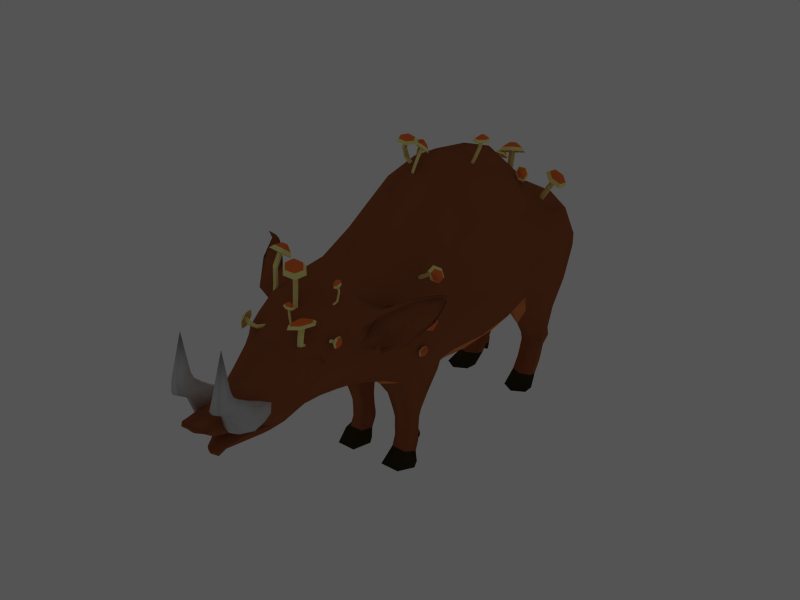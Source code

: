 # Source: boar_Infected.blend  (saved by Blender 2.73.0; exported with 4.5.12 LTS)
import bpy
from mathutils import Matrix  # noqa: F401  (used for matrix-valued properties, if any)

bpy.ops.wm.read_factory_settings(use_empty=True)
scene = bpy.context.scene
scene.name = 'Scene'

# ---- collections
col_collection_1 = bpy.data.collections.new('Collection 1'); scene.collection.children.link(col_collection_1)
col_collection_2 = bpy.data.collections.new('Collection 2'); scene.collection.children.link(col_collection_2)

# ---- materials (node trees are filled in below, after node groups)
mat_tusk = bpy.data.materials.new('Tusk')
mat_tusk.alpha_threshold = 0.0
mat_tusk.roughness = 0.5
mat_tusk.line_color = (0.0, 0.0, 0.0, 1.0)
mat_mushroom_2_top = bpy.data.materials.new('Mushroom 2 Top')
mat_mushroom_2_top.alpha_threshold = 0.0
mat_mushroom_2_top.diffuse_color = (1.0, 0.4289, 0.1561, 1.0)
mat_mushroom_2_top.roughness = 0.5
mat_mushroom_2_top.line_color = (0.0, 0.0, 0.0, 1.0)
mat_mushroom_2_flesh = bpy.data.materials.new('Mushroom 2 flesh')
mat_mushroom_2_flesh.alpha_threshold = 0.0
mat_mushroom_2_flesh.diffuse_color = (1.0, 0.9668, 0.5764, 1.0)
mat_mushroom_2_flesh.roughness = 0.5
mat_mushroom_2_flesh.line_color = (0.0, 0.0, 0.0, 1.0)
mat_boarskin = bpy.data.materials.new('Boarskin')
mat_boarskin.alpha_threshold = 0.0
mat_boarskin.diffuse_color = (0.577, 0.3064, 0.06978, 1.0)
mat_boarskin.roughness = 0.5
mat_boarskin.specular_intensity = 0.0
mat_boarskin.line_color = (0.0, 0.0, 0.0, 1.0)
mat_boar_fur = bpy.data.materials.new('Boar Fur')
mat_boar_fur.alpha_threshold = 0.0
mat_boar_fur.diffuse_color = (0.577, 0.2845, 0.1429, 1.0)
mat_boar_fur.roughness = 0.5
mat_boar_fur.line_color = (0.0, 0.0, 0.0, 1.0)
mat_lighter_boar_fur = bpy.data.materials.new('Lighter boar fur')
mat_lighter_boar_fur.alpha_threshold = 0.0
mat_lighter_boar_fur.diffuse_color = (0.8969, 0.4912, 0.2462, 1.0)
mat_lighter_boar_fur.roughness = 0.5
mat_boar_hoof = bpy.data.materials.new('Boar Hoof')
mat_boar_hoof.alpha_threshold = 0.0
mat_boar_hoof.diffuse_color = (0.1421, 0.1145, 0.04933, 1.0)
mat_boar_hoof.roughness = 0.5

# ---- material node trees

# ---- world
world_world = bpy.data.worlds.new('World'); scene.world = world_world
world_world.color = (0.3283, 0.3283, 0.3283)
world_world.use_sun_shadow = False
world_world.sun_shadow_jitter_overblur = 0.0
world_world.cycles.sampling_method = 'MANUAL'
world_world.cycles.sample_map_resolution = 256

# ---- meshes
me_cube_002 = bpy.data.meshes.new('Cube.002')
me_cube_002.from_pydata([(-0.02353, -0.2695, 0.1773), (-0.06253, -0.1333, 0.03836), (0.03424, -0.131, 0.03775), (0.03333, -0.2686, 0.1774), (-0.02566, -0.1942, 0.2133), (-0.06631, -0.09775, 0.1448), (0.03854, -0.09521, 0.1441), (0.0312, -0.1934, 0.2134), (-0.0547, -0.147, 0.1716), (-0.08735, -0.1202, 0.08474), (-0.0547, -0.2361, 0.08169), (-0.0275, -0.234, 0.1955), (-0.01596, -0.09265, 0.1467), (0.05596, -0.1167, 0.08384), (-0.01596, -0.1355, 0.02594), (0.04399, -0.1383, 0.1639), (0.03669, -0.233, 0.1956), (0.04399, -0.2274, 0.07403), (0.003394, -0.191, 0.2159), (0.005798, -0.2759, 0.1752), (-0.07036, -0.1962, 0.1187), (0.05965, -0.1848, 0.1086), (0.00254, -0.3267, 0.2733), (-0.005358, -0.2433, 0.07095), (-0.005358, -0.1275, 0.1676), (-0.01447, -0.3322, 0.2165), (0.04726, -0.3297, 0.217), (-0.02129, -0.2396, 0.2533), (0.04043, -0.237, 0.2538), (-0.02113, -0.2898, 0.2361), (0.04855, -0.2869, 0.2367), (0.009856, -0.2361, 0.2572), (0.01756, -0.3406, 0.2156), (0.04444, -0.324, 0.2741), (-0.005166, -0.2517, 0.2927), (0.03674, -0.249, 0.2934), (0.04363, -0.2889, 0.2842), (0.01563, -0.2481, 0.2947), (0.02433, -0.3327, 0.2729), (0.0213, -0.2694, 0.488), (-0.01828, -0.2892, 0.283), (-0.03828, 0.01568, 0.05613), (0.009201, 0.01683, 0.05584), (-0.04014, 0.03313, 0.1083), (0.01131, 0.03437, 0.108), (-0.05046, 0.02211, 0.07889), (-0.01543, 0.03563, 0.1093), (0.01986, 0.02381, 0.07845), (-0.01543, 0.0146, 0.05004)], [], [(20, 9, 1, 10), (21, 16, 3, 17), (16, 7, 28, 30), (23, 14, 2, 17), (24, 12, 5, 8), (11, 20, 10, 0), (4, 8, 20, 11), (8, 5, 9, 20), (13, 21, 17, 2), (6, 15, 21, 13), (15, 7, 16, 21), (4, 11, 29, 27), (18, 4, 27, 31), (19, 3, 26, 32), (19, 23, 17, 3), (0, 10, 23, 19), (10, 1, 14, 23), (18, 24, 8, 4), (7, 15, 24, 18), (15, 6, 12, 24), (28, 31, 37, 35), (32, 26, 33, 38), (25, 32, 38, 22), (0, 19, 32, 25), (7, 18, 31, 28), (11, 0, 25, 29), (3, 16, 30, 26), (31, 27, 34, 37), (30, 28, 35, 36), (26, 30, 36, 33), (35, 39, 36), (33, 36, 39), (33, 39, 38), (29, 25, 22, 40), (27, 29, 40, 34), (35, 37, 39), (34, 39, 37), (34, 40, 39), (39, 40, 22), (22, 38, 39), (2, 14, 48, 42), (6, 13, 47, 44), (5, 12, 46, 43), (9, 5, 43, 45), (14, 1, 41, 48), (13, 2, 42, 47), (12, 6, 44, 46), (1, 9, 45, 41)])
me_cube_002.polygons.foreach_set('use_smooth', [True] * 48)
me_cube_002.materials.append(mat_tusk)
me_cube_002.use_remesh_preserve_volume = False
me_cube_002.use_remesh_preserve_attributes = False
me_cube_002.use_mirror_vertex_groups = False
me_cube_002.update()
me_cube = bpy.data.meshes.new('Cube')
me_cube.from_pydata([(-0.02353, -0.2695, 0.1773), (-0.06253, -0.1333, 0.03836), (0.03424, -0.131, 0.03775), (0.03333, -0.2686, 0.1774), (-0.02566, -0.1942, 0.2133), (-0.06631, -0.09775, 0.1448), (0.03854, -0.09521, 0.1441), (0.0312, -0.1934, 0.2134), (-0.0547, -0.147, 0.1716), (-0.08735, -0.1202, 0.08474), (-0.0547, -0.2361, 0.08169), (-0.0275, -0.234, 0.1955), (-0.01596, -0.09265, 0.1467), (0.05596, -0.1167, 0.08384), (-0.01596, -0.1355, 0.02594), (0.04399, -0.1383, 0.1639), (0.03669, -0.233, 0.1956), (0.04399, -0.2274, 0.07403), (0.003394, -0.191, 0.2159), (0.005798, -0.2759, 0.1752), (-0.07036, -0.1962, 0.1187), (0.05965, -0.1848, 0.1086), (0.00254, -0.3267, 0.2733), (-0.005358, -0.2433, 0.07095), (-0.005358, -0.1275, 0.1676), (-0.01447, -0.3322, 0.2165), (0.04726, -0.3297, 0.217), (-0.02129, -0.2396, 0.2533), (0.04043, -0.237, 0.2538), (-0.02113, -0.2898, 0.2361), (0.04855, -0.2869, 0.2367), (0.009856, -0.2361, 0.2572), (0.01756, -0.3406, 0.2156), (0.04444, -0.324, 0.2741), (-0.005166, -0.2517, 0.2927), (0.03674, -0.249, 0.2934), (0.04363, -0.2889, 0.2842), (0.01563, -0.2481, 0.2947), (0.02433, -0.3327, 0.2729), (0.0213, -0.2694, 0.488), (-0.01828, -0.2892, 0.283), (-0.03828, 0.01568, 0.05613), (0.009201, 0.01683, 0.05584), (-0.04014, 0.03313, 0.1083), (0.01131, 0.03437, 0.108), (-0.05046, 0.02211, 0.07889), (-0.01543, 0.03563, 0.1093), (0.01986, 0.02381, 0.07845), (-0.01543, 0.0146, 0.05004)], [], [(20, 9, 1, 10), (21, 16, 3, 17), (16, 7, 28, 30), (23, 14, 2, 17), (24, 12, 5, 8), (11, 20, 10, 0), (4, 8, 20, 11), (8, 5, 9, 20), (13, 21, 17, 2), (6, 15, 21, 13), (15, 7, 16, 21), (4, 11, 29, 27), (18, 4, 27, 31), (19, 3, 26, 32), (19, 23, 17, 3), (0, 10, 23, 19), (10, 1, 14, 23), (18, 24, 8, 4), (7, 15, 24, 18), (15, 6, 12, 24), (28, 31, 37, 35), (32, 26, 33, 38), (25, 32, 38, 22), (0, 19, 32, 25), (7, 18, 31, 28), (11, 0, 25, 29), (3, 16, 30, 26), (31, 27, 34, 37), (30, 28, 35, 36), (26, 30, 36, 33), (35, 39, 36), (33, 36, 39), (33, 39, 38), (29, 25, 22, 40), (27, 29, 40, 34), (35, 37, 39), (34, 39, 37), (34, 40, 39), (39, 40, 22), (22, 38, 39), (2, 14, 48, 42), (6, 13, 47, 44), (5, 12, 46, 43), (9, 5, 43, 45), (14, 1, 41, 48), (13, 2, 42, 47), (12, 6, 44, 46), (1, 9, 45, 41)])
me_cube.polygons.foreach_set('use_smooth', [True] * 48)
me_cube.materials.append(mat_tusk)
me_cube.use_remesh_preserve_volume = False
me_cube.use_remesh_preserve_attributes = False
me_cube.use_mirror_vertex_groups = False
me_cube.update()
me_cylinder = bpy.data.meshes.new('Cylinder')
me_cylinder.from_pydata([(8.843, -12.01, -4.2), (8.553, -11.38, -1.367), (8.509, -12.39, -4.194), (8.353, -11.74, -1.388), (7.854, -12.23, -4.173), (7.76, -11.78, -1.385), (7.535, -11.68, -4.151), (7.342, -11.36, -1.356), (7.862, -11.27, -4.156), (7.517, -10.91, -1.329), (8.519, -11.44, -4.181), (8.135, -10.97, -1.337), (8.746, -11.47, -3.481), (8.617, -11.09, -2.594), (8.596, -11.1, -1.69), (8.365, -11.5, -1.709), (8.399, -11.51, -2.61), (8.519, -11.89, -3.483), (7.686, -11.54, -1.707), (7.721, -11.56, -2.61), (7.837, -11.9, -3.465), (7.21, -11.09, -1.681), (7.241, -11.13, -2.588), (7.378, -11.46, -3.441), (7.412, -10.59, -1.656), (7.431, -10.62, -2.569), (7.587, -10.99, -3.439), (8.12, -10.65, -1.664), (8.132, -10.62, -2.572), (8.274, -10.97, -3.459), (10.89, -11.11, -1.857), (10.02, -13.26, -1.986), (7.058, -13.32, -1.967), (4.997, -11.28, -1.823), (5.893, -9.187, -1.698), (8.833, -9.073, -1.713), (10.25, -11.24, -1.614), (9.525, -12.78, -1.706), (7.236, -12.86, -1.693), (5.633, -11.27, -1.581), (6.321, -9.614, -1.481), (8.643, -9.658, -1.502), (8.693, -11.44, -1.315), (8.452, -11.88, -1.342), (7.732, -11.92, -1.339), (7.225, -11.42, -1.303), (7.437, -10.88, -1.271), (8.185, -10.94, -1.28), (9.488, -14.67, -3.082), (9.445, -14.4, -4.461), (9.759, -14.83, -3.078), (9.7, -14.62, -4.449), (9.966, -14.71, -3.091), (9.966, -14.54, -4.447), (9.889, -14.45, -3.105), (9.975, -14.26, -4.457), (9.605, -14.33, -3.106), (9.718, -14.05, -4.468), (9.411, -14.41, -3.096), (9.454, -14.11, -4.47), (9.348, -14.33, -4.122), (9.299, -14.51, -3.691), (9.312, -14.51, -3.253), (9.532, -14.41, -3.262), (9.52, -14.4, -3.699), (9.572, -14.23, -4.122), (9.859, -14.56, -3.261), (9.847, -14.54, -3.699), (9.888, -14.39, -4.114), (9.951, -14.84, -3.248), (9.947, -14.82, -3.689), (9.977, -14.66, -4.102), (9.716, -14.98, -3.237), (9.715, -14.96, -3.679), (9.748, -14.79, -4.101), (9.404, -14.79, -3.24), (9.391, -14.8, -3.681), (9.424, -14.63, -4.111), (8.253, -13.96, -3.334), (9.267, -13.36, -3.397), (10.65, -14.05, -3.387), (11.03, -15.3, -3.317), (10.02, -15.86, -3.257), (8.631, -15.2, -3.264), (8.59, -14.06, -3.216), (9.358, -13.66, -3.26), (10.44, -14.18, -3.254), (10.73, -15.15, -3.2), (9.945, -15.6, -3.152), (8.884, -15.03, -3.162), (9.363, -14.36, -3.071), (9.599, -14.25, -3.084), (9.944, -14.41, -3.083), (10.04, -14.71, -3.065), (9.785, -14.87, -3.05), (9.456, -14.67, -3.054), (14.06, -16.2, -3.481), (13.09, -15.11, -5.167), (14.31, -15.63, -3.476), (13.55, -14.75, -5.114), (14.01, -15.27, -3.493), (13.44, -14.39, -5.048), (13.54, -15.49, -3.51), (12.89, -14.38, -5.038), (13.38, -16.07, -3.511), (12.44, -14.76, -5.091), (13.6, -16.42, -3.499), (12.53, -15.12, -5.155), (13.47, -16.85, -4.878), (14.01, -17.22, -4.276), (13.81, -16.58, -3.693), (13.57, -16.19, -3.704), (13.75, -16.82, -4.266), (13.29, -16.54, -4.823), (13.75, -15.52, -3.703), (13.96, -16.17, -4.243), (13.64, -16.08, -4.756), (14.27, -15.26, -3.687), (14.48, -15.93, -4.228), (14.18, -15.95, -4.742), (14.6, -15.67, -3.672), (14.82, -16.35, -4.238), (14.4, -16.26, -4.8), (14.33, -16.33, -3.677), (14.56, -17.0, -4.261), (14.06, -16.72, -4.871), (13.05, -18.78, -3.793), (11.62, -17.0, -3.87), (12.54, -14.14, -3.858), (14.84, -13.06, -3.772), (16.22, -14.83, -3.697), (15.35, -17.7, -3.706), (13.16, -18.1, -3.647), (12.16, -16.74, -3.702), (12.85, -14.51, -3.694), (14.64, -13.67, -3.627), (15.74, -15.05, -3.568), (14.94, -17.26, -3.58), (13.51, -16.53, -3.468), (13.23, -16.1, -3.484), (13.43, -15.4, -3.482), (14.0, -15.13, -3.461), (14.36, -15.57, -3.441), (14.07, -16.26, -3.447), (-1.415, -4.941, -1.718), (-1.241, -8.046, -4.312), (-0.9948, -5.29, -1.651), (-0.9219, -8.603, -4.333), (-0.4025, -5.284, -1.664), (-0.2674, -8.762, -4.355), (-0.2045, -5.002, -1.729), (0.06711, -8.377, -4.36), (14.4, -6.583, -2.735), (12.91, -7.514, -3.888), (14.19, -6.341, -2.739), (12.83, -7.243, -3.836), (13.97, -6.394, -2.763), (12.68, -7.255, -3.774), (13.97, -6.656, -2.78), (12.6, -7.528, -3.766), (14.2, -6.866, -2.773), (12.68, -7.794, -3.818), (14.4, -6.845, -2.753), (12.83, -7.79, -3.879), (14.15, -6.976, -3.509), (14.53, -6.772, -2.946), (14.24, -6.832, -2.515), (14.01, -6.851, -2.536), (14.3, -6.804, -2.965), (13.91, -7.011, -3.502), (13.75, -6.613, -2.545), (14.03, -6.567, -2.975), (13.66, -6.768, -3.481), (13.74, -6.318, -2.529), (14.01, -6.277, -2.962), (13.66, -6.484, -3.466), (13.99, -6.261, -2.504), (14.27, -6.211, -2.94), (13.91, -6.43, -3.473), (14.23, -6.537, -2.499), (14.52, -6.469, -2.932), (14.17, -6.67, -3.495), (14.89, -7.447, -2.571), (14.03, -7.638, -2.665), (13.16, -6.788, -2.69), (13.14, -5.767, -2.623), (13.99, -5.594, -2.532), (14.87, -6.426, -2.505), (14.76, -7.483, -2.46), (13.95, -7.622, -2.545), (13.09, -6.799, -2.571), (13.07, -5.793, -2.506), (13.91, -5.611, -2.415), (14.74, -6.478, -2.394), (14.03, -6.984, -2.342), (13.79, -7.011, -2.367), (13.51, -6.758, -2.376), (13.5, -6.439, -2.355), (13.77, -6.375, -2.326), (14.03, -6.666, -2.321), (18.73, 11.33, -7.984), (18.73, 11.6, -7.936), (18.7, 11.57, -7.87), (18.67, 11.3, -7.859), (18.68, 11.07, -7.915), (18.71, 11.07, -7.973), (17.98, 11.04, -7.966), (19.58, 11.2, -7.984), (19.56, 11.21, -7.918), (17.97, 11.04, -7.899), (19.55, 11.48, -7.854), (17.95, 11.3, -7.834), (19.57, 11.77, -7.864), (17.96, 11.6, -7.841), (19.59, 11.8, -7.938), (17.98, 11.63, -7.916), (19.6, 11.5, -7.994), (17.99, 11.35, -7.976), (19.34, 10.48, -8.122), (19.21, 10.38, -7.869), (19.18, 11.33, -7.661), (19.28, 12.36, -7.703), (19.4, 12.45, -7.952), (19.43, 11.52, -8.164), (19.76, 10.51, -8.113), (19.65, 10.46, -7.875), (19.62, 11.38, -7.668), (19.71, 12.4, -7.709), (19.84, 12.49, -7.957), (19.86, 11.53, -8.154), (20.26, 11.15, -7.963), (20.23, 11.15, -7.892), (20.22, 11.44, -7.824), (20.25, 11.76, -7.837), (20.29, 11.8, -7.917), (20.29, 11.48, -7.976), (-0.9137, -7.639, -4.316), (-1.242, -4.587, -1.798), (-0.2571, -7.813, -4.342), (-0.6245, -4.653, -1.796), (-0.03013, -7.84, -3.641), (-0.1753, -7.527, -2.71), (-0.1958, -5.872, -1.935), (-0.4256, -6.191, -1.869), (-0.3888, -7.845, -2.729), (-0.2572, -8.262, -3.643), (-1.103, -6.209, -1.853), (-1.067, -7.89, -2.726), (-0.9388, -8.266, -3.625), (-1.581, -5.823, -1.92), (-1.551, -7.565, -2.703), (-1.398, -7.829, -3.601), (-1.381, -5.418, -2.002), (-1.361, -7.061, -2.706), (-1.189, -7.359, -3.599), (-0.6736, -5.485, -2.002), (-0.6599, -7.068, -2.71), (-0.5019, -7.338, -3.62), (2.079, -6.277, -2.11), (1.213, -7.977, -1.726), (-1.741, -7.909, -1.68), (-3.81, -6.192, -2.009), (-2.927, -4.543, -2.382), (0.008969, -4.56, -2.438), (1.458, -5.651, -1.926), (0.7468, -6.863, -1.649), (-1.539, -6.839, -1.608), (-3.148, -5.505, -1.863), (-2.471, -4.195, -2.16), (-0.1508, -4.316, -2.181), (-0.05933, -4.893, -1.686), (-0.2975, -5.24, -1.606), (-1.016, -5.248, -1.59), (-1.525, -4.825, -1.671), (-1.316, -4.395, -1.768), (-0.5687, -4.47, -1.767), (-6.818, 5.159, -5.681), (-4.093, 7.82, -4.987), (-6.991, 5.132, -5.609), (-4.358, 7.634, -4.959), (-7.032, 5.341, -5.575), (-4.62, 7.695, -4.977), (-6.908, 5.536, -5.613), (-4.615, 7.933, -5.02), (-6.743, 5.522, -5.685), (-4.347, 8.109, -5.048), (-6.694, 5.354, -5.719), (-4.087, 8.057, -5.032), (-4.632, 6.278, -5.273), (-6.088, 5.386, -5.611), (-7.47, 5.247, -5.832), (-7.534, 5.432, -5.794), (-6.155, 5.583, -5.575), (-4.779, 6.459, -5.251), (-7.722, 5.451, -5.712), (-6.34, 5.603, -5.492), (-5.044, 6.439, -5.187), (-7.854, 5.238, -5.666), (-6.467, 5.402, -5.445), (-5.167, 6.227, -5.145), (-7.798, 5.005, -5.704), (-6.405, 5.164, -5.48), (-5.018, 6.024, -5.164), (-7.602, 5.034, -5.787), (-6.214, 5.166, -5.564), (-4.745, 6.038, -5.228), (-6.777, 5.291, -5.996), (-6.938, 6.084, -5.863), (-7.587, 6.095, -5.582), (-8.069, 5.336, -5.434), (-7.903, 4.566, -5.567), (-7.259, 4.532, -5.848), (-7.159, 5.304, -6.05), (-7.331, 6.022, -5.919), (-7.965, 6.049, -5.643), (-8.44, 5.302, -5.497), (-8.279, 4.528, -5.628), (-7.633, 4.557, -5.904), (-8.042, 5.342, -5.932), (-8.1, 5.548, -5.891), (-8.3, 5.566, -5.803), (-8.45, 5.329, -5.757), (-8.401, 5.075, -5.799), (-8.192, 5.106, -5.886), (11.07, 36.5, 0.0987), (13.16, 37.39, 1.858), (10.8, 36.7, 0.1154), (12.9, 37.5, 1.859), (10.88, 37.14, 0.1126), (12.84, 37.88, 1.854), (11.22, 37.38, 0.09622), (13.1, 38.18, 1.847), (11.5, 37.18, 0.07915), (13.41, 38.1, 1.846), (11.41, 36.74, 0.08006), (13.41, 37.69, 1.852), (11.83, 36.76, 0.5273), (12.61, 37.07, 1.069), (13.14, 37.3, 1.641), (12.86, 37.43, 1.644), (12.31, 37.19, 1.076), (11.55, 36.89, 0.5427), (12.79, 37.87, 1.638), (12.24, 37.63, 1.069), (11.52, 37.33, 0.5447), (13.06, 38.21, 1.628), (12.49, 37.97, 1.056), (11.78, 37.66, 0.5337), (13.41, 38.11, 1.623), (12.84, 37.87, 1.047), (12.09, 37.55, 0.5159), (13.41, 37.64, 1.63), (12.88, 37.42, 1.055), (12.14, 37.1, 0.5115), (13.18, 35.76, 1.567), (11.68, 36.2, 1.573), (11.47, 38.13, 1.547), (12.72, 39.61, 1.516), (14.17, 39.15, 1.511), (14.43, 37.24, 1.536), (13.2, 36.24, 1.718), (12.13, 36.61, 1.722), (11.94, 38.1, 1.702), (12.91, 39.25, 1.678), (14.06, 38.91, 1.673), (14.17, 37.39, 1.694), (13.16, 37.31, 1.895), (12.85, 37.44, 1.896), (12.78, 37.91, 1.89), (13.08, 38.27, 1.882), (13.46, 38.17, 1.88), (13.47, 37.67, 1.887), (14.59, 51.06, -1.238), (12.23, 52.62, -2.075), (14.34, 51.25, -1.169), (12.19, 52.86, -1.985), (14.04, 51.14, -1.163), (12.02, 52.76, -1.926), (14.03, 50.88, -1.221), (11.89, 52.44, -1.954), (14.31, 50.72, -1.285), (11.93, 52.2, -2.043), (14.57, 50.79, -1.296), (12.1, 52.29, -2.104), (13.55, 52.29, -2.058), (14.43, 51.84, -1.745), (14.55, 51.12, -1.398), (14.25, 51.04, -1.383), (14.15, 51.74, -1.72), (13.38, 52.17, -2.012), (13.93, 51.22, -1.311), (13.86, 51.9, -1.636), (13.27, 52.33, -1.914), (13.93, 51.52, -1.247), (13.87, 52.2, -1.575), (13.35, 52.64, -1.862), (14.26, 51.64, -1.256), (14.18, 52.35, -1.597), (13.53, 52.79, -1.906), (14.55, 51.42, -1.334), (14.46, 52.16, -1.684), (13.63, 52.63, -2.006), (15.49, 50.56, -1.696), (14.06, 50.05, -1.664), (12.72, 50.88, -1.342), (12.78, 52.2, -1.056), (14.18, 52.68, -1.092), (15.54, 51.87, -1.41), (15.27, 50.52, -1.552), (14.21, 50.19, -1.519), (13.15, 50.82, -1.271), (13.19, 51.84, -1.049), (14.29, 52.23, -1.075), (15.31, 51.54, -1.33), (14.64, 50.69, -1.295), (14.32, 50.6, -1.282), (13.98, 50.79, -1.205), (13.99, 51.12, -1.135), (14.35, 51.25, -1.142), (14.65, 51.01, -1.225), (3.501, 58.82, -1.14), (3.615, 56.78, -2.844), (3.777, 58.59, -1.096), (3.825, 56.41, -2.858), (4.166, 58.6, -1.105), (4.255, 56.31, -2.872), (4.296, 58.78, -1.148), (4.474, 56.56, -2.876), (3.83, 57.05, -2.847), (3.614, 59.05, -1.193), (4.262, 56.93, -2.864), (4.02, 59.01, -1.191), (4.411, 56.92, -2.404), (4.315, 57.12, -1.792), (4.302, 58.21, -1.283), (4.151, 58.0, -1.239), (4.175, 56.91, -1.804), (4.261, 56.64, -2.405), (3.706, 57.99, -1.229), (3.73, 56.88, -1.802), (3.814, 56.64, -2.393), (3.392, 58.24, -1.273), (3.412, 57.1, -1.787), (3.512, 56.92, -2.377), (3.523, 58.51, -1.327), (3.537, 57.43, -1.79), (3.649, 57.23, -2.376), (3.988, 58.46, -1.327), (3.997, 57.42, -1.792), (4.101, 57.25, -2.389), (5.796, 57.94, -1.398), (5.227, 56.83, -1.145), (3.287, 56.87, -1.116), (1.928, 58.0, -1.331), (2.508, 59.08, -1.577), (4.436, 59.07, -1.614), (5.388, 58.35, -1.277), (4.921, 57.56, -1.095), (3.42, 57.57, -1.068), (2.363, 58.45, -1.236), (2.807, 59.31, -1.431), (4.331, 59.23, -1.444), (4.391, 58.85, -1.12), (4.235, 58.62, -1.067), (3.763, 58.62, -1.056), (3.429, 58.9, -1.109), (3.566, 59.18, -1.173), (4.057, 59.13, -1.173), (7.666, 53.42, -2.964), (7.9, 55.61, -0.1895), (7.609, 53.91, -2.992), (7.776, 55.98, -0.236), (8.167, 54.3, -2.988), (8.153, 56.43, -0.2586), (8.789, 54.18, -2.951), (8.736, 56.48, -0.2255), (8.866, 53.68, -2.922), (8.942, 56.09, -0.1697), (8.296, 53.3, -2.93), (8.483, 55.67, -0.1563), (8.018, 53.74, -2.242), (8.255, 54.34, -1.365), (8.125, 55.13, -0.4883), (7.993, 55.54, -0.5359), (8.093, 54.76, -1.411), (7.863, 54.18, -2.274), (8.42, 56.06, -0.5624), (8.518, 55.28, -1.439), (8.321, 54.69, -2.283), (9.073, 56.13, -0.5321), (9.156, 55.36, -1.415), (8.95, 54.76, -2.255), (9.298, 55.67, -0.4752), (9.402, 54.9, -1.364), (9.151, 54.3, -2.222), (8.778, 55.19, -0.4579), (8.925, 54.4, -1.339), (8.703, 53.77, -2.214), (6.581, 53.34, -0.5618), (5.619, 55.27, -0.8304), (7.587, 57.45, -0.9294), (10.46, 57.72, -0.7661), (11.36, 55.81, -0.5038), (9.453, 53.61, -0.3985), (6.889, 54.1, -0.357), (6.263, 55.55, -0.5522), (7.761, 57.25, -0.6327), (9.994, 57.47, -0.5058), (10.73, 55.97, -0.2983), (9.122, 54.31, -0.2301), (7.756, 55.6, -0.1373), (7.599, 56.04, -0.1944), (8.056, 56.58, -0.2218), (8.763, 56.65, -0.1817), (9.013, 56.17, -0.114), (8.463, 55.66, -0.09706), (19.78, 57.87, -1.555), (15.14, 57.63, -3.564), (19.37, 57.7, -1.469), (14.71, 57.54, -3.457), (19.27, 57.29, -1.477), (14.55, 57.11, -3.423), (19.56, 57.11, -1.562), (14.81, 56.78, -3.494), (19.95, 57.34, -1.639), (15.24, 56.88, -3.598), (20.08, 57.69, -1.64), (15.4, 57.3, -3.634), (16.52, 57.69, -3.115), (17.93, 57.94, -2.481), (19.5, 57.93, -1.86), (19.37, 57.53, -1.854), (17.81, 57.53, -2.475), (16.42, 57.28, -3.098), (18.92, 57.27, -1.766), (17.36, 57.26, -2.389), (15.99, 57.04, -2.998), (18.57, 57.46, -1.674), (17.01, 57.44, -2.301), (15.66, 57.23, -2.911), (18.68, 57.92, -1.67), (17.1, 57.91, -2.299), (15.74, 57.67, -2.924), (19.16, 58.12, -1.768), (17.57, 58.14, -2.391), (16.17, 57.92, -3.026), (20.77, 58.7, -2.27), (20.25, 56.71, -2.304), (18.29, 55.66, -1.911), (16.85, 56.56, -1.492), (17.38, 58.5, -1.465), (19.33, 59.59, -1.851), (20.77, 58.38, -2.023), (20.34, 56.92, -2.035), (18.82, 56.08, -1.734), (17.71, 56.78, -1.408), (18.11, 58.31, -1.384), (19.65, 59.07, -1.698), (20.27, 57.69, -1.625), (20.12, 57.26, -1.624), (19.65, 56.98, -1.53), (19.29, 57.21, -1.427), (19.42, 57.7, -1.417), (19.91, 57.91, -1.522), (2.657, 26.41, 2.1), (4.115, 26.45, 0.4145), (2.932, 25.86, 2.105), (4.092, 25.86, 0.4681), (3.404, 25.85, 2.089), (4.444, 25.71, 0.5334), (3.538, 26.35, 2.071), (4.806, 26.13, 0.5438), (3.2, 26.85, 2.07), (4.81, 26.72, 0.4909), (2.791, 26.91, 2.083), (4.473, 26.88, 0.4263), (2.547, 27.28, 0.7032), (1.915, 27.11, 1.306), (2.53, 26.86, 1.889), (2.989, 26.78, 1.878), (2.387, 27.05, 1.316), (2.899, 27.22, 0.7585), (3.381, 26.21, 1.879), (2.747, 26.47, 1.338), (3.024, 26.66, 0.8259), (3.242, 25.65, 1.895), (2.594, 25.92, 1.353), (2.772, 26.16, 0.8393), (2.712, 25.66, 1.909), (2.057, 25.94, 1.344), (2.391, 26.19, 0.7816), (2.392, 26.29, 1.905), (1.731, 26.55, 1.32), (2.259, 26.75, 0.711), (1.346, 28.86, 1.789), (3.631, 28.79, 1.712), (5.212, 26.24, 1.723), (4.551, 23.78, 1.809), (2.31, 23.88, 1.884), (0.6854, 26.4, 1.875), (1.795, 28.34, 1.935), (3.477, 28.21, 1.88), (4.73, 26.24, 1.887), (4.217, 24.34, 1.954), (2.45, 24.39, 2.014), (1.281, 26.43, 2.002), (2.767, 27.05, 2.113), (3.268, 26.98, 2.098), (3.679, 26.37, 2.099), (3.516, 25.77, 2.121), (2.943, 25.78, 2.14), (2.605, 26.45, 2.135), (21.37, 12.53, -6.208), (21.31, 12.29, -6.059), (21.2, 11.73, -6.011), (21.16, 11.42, -6.086), (-9.74, 61.35, -5.982), (-5.765, 62.06, -6.571), (-9.61, 61.07, -5.958), (-5.87, 61.78, -6.529), (-9.376, 61.08, -5.936), (-5.896, 61.75, -6.454), (-9.304, 61.34, -5.94), (-5.818, 62.0, -6.424), (-9.466, 61.59, -5.966), (-5.72, 62.28, -6.467), (-9.668, 61.61, -5.985), (-5.691, 62.31, -6.54), (-7.669, 61.75, -6.515), (-9.317, 61.58, -6.158), (-10.11, 61.55, -5.777), (-9.887, 61.52, -5.752), (-9.09, 61.56, -6.131), (-7.498, 61.73, -6.466), (-9.699, 61.24, -5.723), (-8.9, 61.28, -6.103), (-7.392, 61.44, -6.417), (-9.769, 60.94, -5.721), (-8.955, 60.99, -6.101), (-7.468, 61.16, -6.416), (-10.03, 60.94, -5.748), (-9.21, 60.98, -6.13), (-7.649, 61.16, -6.467), (-10.18, 61.25, -5.774), (-9.385, 61.28, -6.158), (-7.758, 61.45, -6.519), (-10.38, 62.28, -5.907), (-9.487, 62.31, -5.824), (-8.89, 61.3, -5.727), (-9.17, 60.29, -5.712), (-10.05, 60.28, -5.794), (-10.66, 61.27, -5.892), (-10.54, 62.28, -5.798), (-9.712, 62.27, -5.719), (-9.113, 61.29, -5.623), (-9.389, 60.3, -5.609), (-10.26, 60.28, -5.69), (-10.82, 61.29, -5.784), (-10.34, 61.64, -5.603), (-10.09, 61.62, -5.579), (-9.899, 61.32, -5.548), (-9.986, 61.0, -5.543), (-10.27, 60.99, -5.57), (-10.43, 61.33, -5.598), (16.86, -11.06, -5.024), (16.8, -10.81, -4.976), (16.77, -10.84, -4.91), (16.81, -11.11, -4.899), (16.88, -11.33, -4.955), (16.9, -11.33, -5.013), (16.21, -11.53, -5.006), (17.72, -10.99, -5.024), (17.7, -10.99, -4.959), (16.19, -11.54, -4.939), (17.62, -10.73, -4.894), (16.12, -11.28, -4.874), (17.57, -10.43, -4.904), (16.05, -10.99, -4.881), (17.59, -10.4, -4.979), (16.06, -10.95, -4.956), (17.67, -10.69, -5.034), (16.14, -11.23, -5.017), (17.65, -11.75, -5.163), (17.56, -11.88, -4.909), (17.3, -10.96, -4.702), (17.14, -9.933, -4.743), (17.24, -9.82, -4.992), (17.5, -10.72, -5.204), (18.06, -11.61, -5.153), (17.96, -11.7, -4.916), (17.71, -10.81, -4.708), (17.56, -9.796, -4.749), (17.66, -9.673, -4.997), (17.91, -10.6, -5.194), (18.39, -10.87, -5.003), (18.36, -10.88, -4.932), (18.28, -10.6, -4.865), (18.23, -10.28, -4.877), (18.26, -10.24, -4.958), (18.34, -10.55, -5.016), (21.33, 12.2, -6.309), (21.22, 11.65, -6.234), (19.02, 9.577, -5.84), (19.23, 11.16, -5.362), (19.75, 13.89, -5.635), (20.06, 15.05, -6.369), (19.85, 13.47, -6.829), (19.33, 10.73, -6.573), (20.0, 10.02, -5.913), (20.17, 11.23, -5.58), (20.57, 13.36, -5.783), (20.81, 14.26, -6.353), (20.65, 13.03, -6.72), (20.24, 10.92, -6.483), (21.33, 11.27, -6.067), (21.38, 11.65, -5.975), (21.51, 12.32, -6.034), (21.59, 12.61, -6.214), (21.54, 12.22, -6.336), (21.41, 11.55, -6.248), (-0.4575, 34.64, 0.6746), (0.6201, 33.1, -0.4636), (-0.4609, 34.33, 0.6966), (0.5293, 32.92, -0.3894), (-0.2728, 34.2, 0.6736), (0.6892, 32.89, -0.3285), (-0.1169, 34.36, 0.635), (0.9305, 33.03, -0.3421), (-0.1492, 34.67, 0.6194), (1.012, 33.22, -0.4158), (-0.3016, 34.81, 0.636), (0.8614, 33.25, -0.4766), (-0.4453, 33.94, -0.08557), (-0.5518, 34.64, 0.4564), (-0.05703, 34.94, 0.8653), (0.1147, 34.78, 0.8492), (-0.3665, 34.49, 0.4405), (-0.2373, 33.81, -0.07649), (0.154, 34.43, 0.8667), (-0.3269, 34.14, 0.4569), (-0.1962, 33.5, -0.03112), (-0.01976, 34.24, 0.9071), (-0.4932, 33.94, 0.4942), (-0.3705, 33.32, 0.007903), (-0.2329, 34.39, 0.9299), (-0.7151, 34.08, 0.5153), (-0.5994, 33.44, 0.0001565), (-0.2308, 34.74, 0.9057), (-0.7343, 34.44, 0.4954), (-0.6494, 33.75, -0.0466), (-0.1757, 35.74, 0.7456), (0.5383, 35.21, 0.6594), (0.6258, 34.02, 0.7271), (0.019, 33.36, 0.8775), (-0.6754, 33.89, 0.9601), (-0.7825, 35.08, 0.8959), (0.004029, 35.8, 0.8511), (0.6536, 35.27, 0.7758), (0.7537, 34.1, 0.8399), (0.1566, 33.45, 0.9879), (-0.5406, 33.98, 1.072), (-0.5931, 35.15, 0.999), (0.2924, 35.09, 1.021), (0.4801, 34.92, 1.0), (0.5193, 34.55, 1.019), (0.3303, 34.35, 1.066), (0.1019, 34.51, 1.094), (0.1034, 34.89, 1.068), (7.722, 21.73, 0.4419), (8.912, 24.28, 2.142), (8.018, 21.86, 0.414), (9.11, 24.4, 2.101), (8.382, 21.62, 0.4419), (9.476, 24.27, 2.101), (8.451, 21.27, 0.502), (9.641, 23.97, 2.154), (8.155, 21.13, 0.5322), (9.44, 23.8, 2.206), (7.791, 21.37, 0.5008), (9.078, 23.99, 2.195), (7.949, 22.17, 0.9047), (8.3, 22.86, 1.453), (8.687, 23.81, 1.977), (8.913, 23.94, 1.934), (8.526, 23.02, 1.409), (8.185, 22.34, 0.8694), (9.333, 23.79, 1.933), (8.945, 22.86, 1.407), (8.603, 22.18, 0.8817), (9.523, 23.45, 1.988), (9.14, 22.53, 1.457), (8.786, 21.85, 0.9338), (9.292, 23.26, 2.044), (8.912, 22.33, 1.51), (8.549, 21.66, 0.9732), (8.876, 23.47, 2.032), (8.489, 22.51, 1.506), (8.122, 21.81, 0.9608), (7.238, 24.24, 1.871), (8.226, 25.02, 1.62), (10.03, 24.29, 1.637), (10.84, 22.82, 1.898), (9.855, 22.08, 2.141), (8.053, 22.77, 2.132), (7.759, 24.4, 2.004), (8.522, 24.93, 1.825), (9.923, 24.38, 1.834), (10.56, 23.24, 2.036), (9.789, 22.64, 2.23), (8.393, 23.25, 2.207), (8.863, 24.41, 2.167), (9.103, 24.55, 2.115), (9.547, 24.39, 2.116), (9.748, 24.02, 2.18), (9.504, 23.82, 2.244), (9.064, 24.04, 2.231), (0.753, -17.92, -4.37), (4.899, -15.85, -4.709), (0.7951, -17.72, -4.274), (4.896, -15.86, -4.598), (0.7433, -17.41, -4.277), (4.713, -15.68, -4.56), (0.6632, -17.34, -4.365), (4.544, -15.48, -4.63), (0.6348, -17.59, -4.451), (4.55, -15.48, -4.74), (0.6729, -17.86, -4.458), (4.726, -15.66, -4.78), (3.692, -17.13, -4.793), (2.512, -17.91, -4.645), (1.16, -17.89, -4.487), (1.112, -17.59, -4.477), (2.414, -17.62, -4.632), (3.516, -16.94, -4.772), (1.144, -17.31, -4.379), (2.406, -17.37, -4.529), (3.449, -16.87, -4.663), (1.24, -17.37, -4.28), (2.505, -17.44, -4.433), (3.56, -17.01, -4.575), (1.305, -17.72, -4.279), (2.624, -17.78, -4.437), (3.752, -17.21, -4.592), (1.256, -17.95, -4.388), (2.62, -18.0, -4.546), (3.828, -17.28, -4.701), (1.226, -18.69, -4.847), (0.9799, -17.2, -4.854), (1.138, -16.06, -4.417), (1.533, -16.38, -3.98), (1.769, -17.85, -3.981), (1.621, -19.02, -4.411), (0.9184, -18.47, -4.73), (0.7474, -17.37, -4.721), (0.8651, -16.47, -4.385), (1.172, -16.72, -4.046), (1.361, -17.88, -4.042), (1.225, -18.72, -4.391), (0.5836, -17.9, -4.476), (0.5364, -17.57, -4.468), (0.5707, -17.28, -4.364), (0.6679, -17.36, -4.257), (0.7307, -17.73, -4.254), (0.6808, -17.98, -4.369), (23.1, 11.71, -3.253), (17.2, 12.95, -3.974), (23.0, 11.65, -3.15), (16.9, 13.02, -3.895), (22.82, 11.35, -3.103), (16.64, 12.76, -3.828), (22.74, 11.13, -3.142), (16.66, 12.43, -3.841), (17.23, 12.61, -3.99), (23.01, 11.48, -3.308), (16.96, 12.35, -3.922), (22.83, 11.2, -3.244), (18.2, 12.25, -3.611), (20.09, 12.19, -3.274), (22.07, 11.5, -3.133), (22.16, 11.75, -3.093), (20.01, 12.43, -3.267), (18.13, 12.55, -3.587), (22.36, 12.1, -3.146), (20.19, 12.79, -3.322), (18.34, 12.89, -3.641), (22.49, 12.17, -3.257), (20.46, 12.9, -3.391), (18.65, 12.93, -3.719), (22.4, 11.9, -3.316), (20.56, 12.59, -3.429), (18.74, 12.63, -3.749), (22.2, 11.57, -3.245), (20.37, 12.24, -3.366), (18.53, 12.28, -3.698), (21.01, 10.53, -2.957), (21.43, 11.69, -2.696), (22.32, 13.14, -2.951), (22.8, 13.45, -3.456), (22.38, 12.3, -3.705), (21.48, 10.84, -3.461), (21.72, 10.58, -3.004), (22.05, 11.45, -2.825), (22.74, 12.58, -3.017), (23.11, 12.82, -3.409), (22.78, 11.93, -3.609), (22.09, 10.82, -3.396), (22.81, 11.01, -3.123), (22.92, 11.28, -3.074), (23.14, 11.64, -3.132), (23.25, 11.72, -3.256), (23.15, 11.43, -3.323), (22.93, 11.09, -3.247)], [], [(14, 1, 3, 15), (15, 3, 5, 18), (18, 5, 7, 21), (21, 7, 9, 24), (3, 1, 30, 31), (27, 11, 1, 14), (24, 9, 11, 27), (62, 58, 56, 63), (0, 12, 17, 2), (12, 13, 16, 17), (13, 14, 15, 16), (2, 17, 20, 4), (17, 16, 19, 20), (16, 15, 18, 19), (4, 20, 23, 6), (20, 19, 22, 23), (19, 18, 21, 22), (6, 23, 26, 8), (23, 22, 25, 26), (22, 21, 24, 25), (10, 29, 12, 0), (29, 28, 13, 12), (28, 27, 14, 13), (8, 26, 29, 10), (26, 25, 28, 29), (25, 24, 27, 28), (32, 31, 37, 38), (9, 7, 33, 34), (11, 9, 34, 35), (1, 11, 35, 30), (5, 3, 31, 32), (7, 5, 32, 33), (35, 34, 40, 41), (31, 30, 36, 37), (34, 33, 39, 40), (33, 32, 38, 39), (30, 35, 41, 36), (40, 39, 45, 46), (39, 38, 44, 45), (36, 41, 47, 42), (38, 37, 43, 44), (41, 40, 46, 47), (37, 36, 42, 43), (44, 43, 42, 47, 46, 45), (63, 56, 54, 66), (66, 54, 52, 69), (69, 52, 50, 72), (56, 58, 78, 79), (75, 48, 58, 62), (72, 50, 48, 75), (59, 60, 65, 57), (60, 61, 64, 65), (61, 62, 63, 64), (57, 65, 68, 55), (65, 64, 67, 68), (64, 63, 66, 67), (55, 68, 71, 53), (68, 67, 70, 71), (67, 66, 69, 70), (53, 71, 74, 51), (71, 70, 73, 74), (70, 69, 72, 73), (49, 77, 60, 59), (77, 76, 61, 60), (76, 75, 62, 61), (51, 74, 77, 49), (74, 73, 76, 77), (73, 72, 75, 76), (80, 79, 85, 86), (50, 52, 81, 82), (48, 50, 82, 83), (58, 48, 83, 78), (54, 56, 79, 80), (52, 54, 80, 81), (83, 82, 88, 89), (79, 78, 84, 85), (82, 81, 87, 88), (81, 80, 86, 87), (78, 83, 89, 84), (88, 87, 93, 94), (87, 86, 92, 93), (84, 89, 95, 90), (86, 85, 91, 92), (89, 88, 94, 95), (85, 84, 90, 91), (92, 91, 90, 95, 94, 93), (110, 106, 104, 111), (111, 104, 102, 114), (114, 102, 100, 117), (117, 100, 98, 120), (104, 106, 126, 127), (123, 96, 106, 110), (120, 98, 96, 123), (107, 108, 113, 105), (108, 109, 112, 113), (109, 110, 111, 112), (105, 113, 116, 103), (113, 112, 115, 116), (112, 111, 114, 115), (103, 116, 119, 101), (116, 115, 118, 119), (115, 114, 117, 118), (101, 119, 122, 99), (119, 118, 121, 122), (118, 117, 120, 121), (97, 125, 108, 107), (125, 124, 109, 108), (124, 123, 110, 109), (99, 122, 125, 97), (122, 121, 124, 125), (121, 120, 123, 124), (128, 127, 133, 134), (98, 100, 129, 130), (96, 98, 130, 131), (106, 96, 131, 126), (102, 104, 127, 128), (100, 102, 128, 129), (131, 130, 136, 137), (127, 126, 132, 133), (130, 129, 135, 136), (129, 128, 134, 135), (126, 131, 137, 132), (136, 135, 141, 142), (135, 134, 140, 141), (132, 137, 143, 138), (134, 133, 139, 140), (137, 136, 142, 143), (133, 132, 138, 139), (140, 139, 138, 143, 142, 141), (148, 150, 258, 259), (246, 146, 144, 249), (243, 148, 146, 246), (249, 144, 237, 252), (255, 239, 150, 242), (242, 150, 148, 243), (166, 162, 160, 167), (167, 160, 158, 170), (170, 158, 156, 173), (173, 156, 154, 176), (160, 162, 182, 183), (179, 152, 162, 166), (176, 154, 152, 179), (163, 164, 169, 161), (164, 165, 168, 169), (165, 166, 167, 168), (161, 169, 172, 159), (169, 168, 171, 172), (168, 167, 170, 171), (159, 172, 175, 157), (172, 171, 174, 175), (171, 170, 173, 174), (157, 175, 178, 155), (175, 174, 177, 178), (174, 173, 176, 177), (153, 181, 164, 163), (181, 180, 165, 164), (180, 179, 166, 165), (155, 178, 181, 153), (178, 177, 180, 181), (177, 176, 179, 180), (184, 183, 189, 190), (154, 156, 185, 186), (152, 154, 186, 187), (162, 152, 187, 182), (158, 160, 183, 184), (156, 158, 184, 185), (187, 186, 192, 193), (183, 182, 188, 189), (186, 185, 191, 192), (185, 184, 190, 191), (182, 187, 193, 188), (192, 191, 197, 198), (191, 190, 196, 197), (188, 193, 199, 194), (190, 189, 195, 196), (193, 192, 198, 199), (189, 188, 194, 195), (196, 195, 194, 199, 198, 197), (207, 205, 204, 208), (208, 204, 203, 210), (210, 203, 202, 212), (212, 202, 201, 214), (204, 205, 218, 219), (216, 200, 205, 207), (214, 201, 200, 216), (206, 207, 208, 209), (209, 208, 210, 211), (211, 210, 212, 213), (213, 212, 214, 215), (217, 216, 207, 206), (215, 214, 216, 217), (220, 219, 225, 226), (201, 202, 221, 222), (200, 201, 222, 223), (205, 200, 223, 218), (203, 204, 219, 220), (202, 203, 220, 221), (223, 222, 228, 229), (219, 218, 224, 225), (222, 221, 227, 228), (221, 220, 226, 227), (218, 223, 229, 224), (228, 227, 233, 234), (227, 226, 232, 233), (224, 229, 235, 230), (226, 225, 231, 232), (229, 228, 234, 235), (225, 224, 230, 231), (232, 231, 230, 235, 234, 233), (252, 237, 239, 255), (151, 240, 245, 149), (240, 241, 244, 245), (241, 242, 243, 244), (149, 245, 248, 147), (245, 244, 247, 248), (244, 243, 246, 247), (147, 248, 251, 145), (248, 247, 250, 251), (247, 246, 249, 250), (145, 251, 254, 236), (251, 250, 253, 254), (250, 249, 252, 253), (238, 257, 240, 151), (257, 256, 241, 240), (256, 255, 242, 241), (236, 254, 257, 238), (254, 253, 256, 257), (253, 252, 255, 256), (260, 259, 265, 266), (237, 144, 261, 262), (239, 237, 262, 263), (150, 239, 263, 258), (146, 148, 259, 260), (144, 146, 260, 261), (263, 262, 268, 269), (259, 258, 264, 265), (262, 261, 267, 268), (261, 260, 266, 267), (258, 263, 269, 264), (268, 267, 273, 274), (267, 266, 272, 273), (264, 269, 275, 270), (266, 265, 271, 272), (269, 268, 274, 275), (265, 264, 270, 271), (272, 271, 270, 275, 274, 273), (290, 286, 284, 291), (291, 284, 282, 294), (294, 282, 280, 297), (297, 280, 278, 300), (284, 286, 306, 307), (303, 276, 286, 290), (300, 278, 276, 303), (287, 288, 293, 285), (288, 289, 292, 293), (289, 290, 291, 292), (285, 293, 296, 283), (293, 292, 295, 296), (292, 291, 294, 295), (283, 296, 299, 281), (296, 295, 298, 299), (295, 294, 297, 298), (281, 299, 302, 279), (299, 298, 301, 302), (298, 297, 300, 301), (277, 305, 288, 287), (305, 304, 289, 288), (304, 303, 290, 289), (279, 302, 305, 277), (302, 301, 304, 305), (301, 300, 303, 304), (308, 307, 313, 314), (278, 280, 309, 310), (276, 278, 310, 311), (286, 276, 311, 306), (282, 284, 307, 308), (280, 282, 308, 309), (311, 310, 316, 317), (307, 306, 312, 313), (310, 309, 315, 316), (309, 308, 314, 315), (306, 311, 317, 312), (316, 315, 321, 322), (315, 314, 320, 321), (312, 317, 323, 318), (314, 313, 319, 320), (317, 316, 322, 323), (313, 312, 318, 319), (320, 319, 318, 323, 322, 321), (338, 325, 327, 339), (339, 327, 329, 342), (342, 329, 331, 345), (345, 331, 333, 348), (327, 325, 354, 355), (351, 335, 325, 338), (348, 333, 335, 351), (324, 336, 341, 326), (336, 337, 340, 341), (337, 338, 339, 340), (326, 341, 344, 328), (341, 340, 343, 344), (340, 339, 342, 343), (328, 344, 347, 330), (344, 343, 346, 347), (343, 342, 345, 346), (330, 347, 350, 332), (347, 346, 349, 350), (346, 345, 348, 349), (334, 353, 336, 324), (353, 352, 337, 336), (352, 351, 338, 337), (332, 350, 353, 334), (350, 349, 352, 353), (349, 348, 351, 352), (356, 355, 361, 362), (333, 331, 357, 358), (335, 333, 358, 359), (325, 335, 359, 354), (329, 327, 355, 356), (331, 329, 356, 357), (359, 358, 364, 365), (355, 354, 360, 361), (358, 357, 363, 364), (357, 356, 362, 363), (354, 359, 365, 360), (364, 363, 369, 370), (363, 362, 368, 369), (360, 365, 371, 366), (362, 361, 367, 368), (365, 364, 370, 371), (361, 360, 366, 367), (368, 367, 366, 371, 370, 369), (386, 382, 380, 387), (387, 380, 378, 390), (390, 378, 376, 393), (393, 376, 374, 396), (380, 382, 402, 403), (399, 372, 382, 386), (396, 374, 372, 399), (383, 384, 389, 381), (384, 385, 388, 389), (385, 386, 387, 388), (381, 389, 392, 379), (389, 388, 391, 392), (388, 387, 390, 391), (379, 392, 395, 377), (392, 391, 394, 395), (391, 390, 393, 394), (377, 395, 398, 375), (395, 394, 397, 398), (394, 393, 396, 397), (373, 401, 384, 383), (401, 400, 385, 384), (400, 399, 386, 385), (375, 398, 401, 373), (398, 397, 400, 401), (397, 396, 399, 400), (404, 403, 409, 410), (374, 376, 405, 406), (372, 374, 406, 407), (382, 372, 407, 402), (378, 380, 403, 404), (376, 378, 404, 405), (407, 406, 412, 413), (403, 402, 408, 409), (406, 405, 411, 412), (405, 404, 410, 411), (402, 407, 413, 408), (412, 411, 417, 418), (411, 410, 416, 417), (408, 413, 419, 414), (410, 409, 415, 416), (413, 412, 418, 419), (409, 408, 414, 415), (416, 415, 414, 419, 418, 417), (424, 426, 450, 451), (438, 422, 420, 441), (435, 424, 422, 438), (441, 420, 429, 444), (447, 431, 426, 434), (434, 426, 424, 435), (444, 429, 431, 447), (427, 432, 437, 425), (432, 433, 436, 437), (433, 434, 435, 436), (425, 437, 440, 423), (437, 436, 439, 440), (436, 435, 438, 439), (423, 440, 443, 421), (440, 439, 442, 443), (439, 438, 441, 442), (421, 443, 446, 428), (443, 442, 445, 446), (442, 441, 444, 445), (430, 449, 432, 427), (449, 448, 433, 432), (448, 447, 434, 433), (428, 446, 449, 430), (446, 445, 448, 449), (445, 444, 447, 448), (452, 451, 457, 458), (429, 420, 453, 454), (431, 429, 454, 455), (426, 431, 455, 450), (422, 424, 451, 452), (420, 422, 452, 453), (455, 454, 460, 461), (451, 450, 456, 457), (454, 453, 459, 460), (453, 452, 458, 459), (450, 455, 461, 456), (460, 459, 465, 466), (459, 458, 464, 465), (456, 461, 467, 462), (458, 457, 463, 464), (461, 460, 466, 467), (457, 456, 462, 463), (464, 463, 462, 467, 466, 465), (482, 469, 471, 483), (483, 471, 473, 486), (486, 473, 475, 489), (489, 475, 477, 492), (471, 469, 498, 499), (495, 479, 469, 482), (492, 477, 479, 495), (530, 526, 524, 531), (468, 480, 485, 470), (480, 481, 484, 485), (481, 482, 483, 484), (470, 485, 488, 472), (485, 484, 487, 488), (484, 483, 486, 487), (472, 488, 491, 474), (488, 487, 490, 491), (487, 486, 489, 490), (474, 491, 494, 476), (491, 490, 493, 494), (490, 489, 492, 493), (478, 497, 480, 468), (497, 496, 481, 480), (496, 495, 482, 481), (476, 494, 497, 478), (494, 493, 496, 497), (493, 492, 495, 496), (500, 499, 505, 506), (477, 475, 501, 502), (479, 477, 502, 503), (469, 479, 503, 498), (473, 471, 499, 500), (475, 473, 500, 501), (503, 502, 508, 509), (499, 498, 504, 505), (502, 501, 507, 508), (501, 500, 506, 507), (498, 503, 509, 504), (508, 507, 513, 514), (507, 506, 512, 513), (504, 509, 515, 510), (506, 505, 511, 512), (509, 508, 514, 515), (505, 504, 510, 511), (512, 511, 510, 515, 514, 513), (531, 524, 522, 534), (534, 522, 520, 537), (537, 520, 518, 540), (524, 526, 546, 547), (543, 516, 526, 530), (540, 518, 516, 543), (527, 528, 533, 525), (528, 529, 532, 533), (529, 530, 531, 532), (525, 533, 536, 523), (533, 532, 535, 536), (532, 531, 534, 535), (523, 536, 539, 521), (536, 535, 538, 539), (535, 534, 537, 538), (521, 539, 542, 519), (539, 538, 541, 542), (538, 537, 540, 541), (517, 545, 528, 527), (545, 544, 529, 528), (544, 543, 530, 529), (519, 542, 545, 517), (542, 541, 544, 545), (541, 540, 543, 544), (548, 547, 553, 554), (518, 520, 549, 550), (516, 518, 550, 551), (526, 516, 551, 546), (522, 524, 547, 548), (520, 522, 548, 549), (551, 550, 556, 557), (547, 546, 552, 553), (550, 549, 555, 556), (549, 548, 554, 555), (546, 551, 557, 552), (556, 555, 561, 562), (555, 554, 560, 561), (552, 557, 563, 558), (554, 553, 559, 560), (557, 556, 562, 563), (553, 552, 558, 559), (560, 559, 558, 563, 562, 561), (578, 574, 572, 579), (579, 572, 570, 582), (582, 570, 568, 585), (585, 568, 566, 588), (572, 574, 594, 595), (591, 564, 574, 578), (588, 566, 564, 591), (575, 576, 581, 573), (576, 577, 580, 581), (577, 578, 579, 580), (573, 581, 584, 571), (581, 580, 583, 584), (580, 579, 582, 583), (571, 584, 587, 569), (584, 583, 586, 587), (583, 582, 585, 586), (569, 587, 590, 567), (587, 586, 589, 590), (586, 585, 588, 589), (565, 593, 576, 575), (593, 592, 577, 576), (592, 591, 578, 577), (567, 590, 593, 565), (590, 589, 592, 593), (589, 588, 591, 592), (596, 595, 601, 602), (566, 568, 597, 598), (564, 566, 598, 599), (574, 564, 599, 594), (570, 572, 595, 596), (568, 570, 596, 597), (599, 598, 604, 605), (595, 594, 600, 601), (598, 597, 603, 604), (597, 596, 602, 603), (594, 599, 605, 600), (604, 603, 609, 610), (603, 602, 608, 609), (600, 605, 611, 606), (602, 601, 607, 608), (605, 604, 610, 611), (601, 600, 606, 607), (608, 607, 606, 611, 610, 609), (614, 615, 702, 703), (630, 626, 624, 631), (631, 624, 622, 634), (634, 622, 620, 637), (637, 620, 618, 640), (624, 626, 646, 647), (643, 616, 626, 630), (640, 618, 616, 643), (627, 628, 633, 625), (628, 629, 632, 633), (629, 630, 631, 632), (625, 633, 636, 623), (633, 632, 635, 636), (632, 631, 634, 635), (623, 636, 639, 621), (636, 635, 638, 639), (635, 634, 637, 638), (621, 639, 642, 619), (639, 638, 641, 642), (638, 637, 640, 641), (617, 645, 628, 627), (645, 644, 629, 628), (644, 643, 630, 629), (619, 642, 645, 617), (642, 641, 644, 645), (641, 640, 643, 644), (648, 647, 653, 654), (618, 620, 649, 650), (616, 618, 650, 651), (626, 616, 651, 646), (622, 624, 647, 648), (620, 622, 648, 649), (651, 650, 656, 657), (647, 646, 652, 653), (650, 649, 655, 656), (649, 648, 654, 655), (646, 651, 657, 652), (656, 655, 661, 662), (655, 654, 660, 661), (652, 657, 663, 658), (654, 653, 659, 660), (657, 656, 662, 663), (653, 652, 658, 659), (660, 659, 658, 663, 662, 661), (671, 669, 668, 672), (672, 668, 667, 674), (674, 667, 666, 676), (676, 666, 665, 678), (668, 669, 682, 683), (680, 664, 669, 671), (678, 665, 664, 680), (670, 671, 672, 673), (673, 672, 674, 675), (675, 674, 676, 677), (677, 676, 678, 679), (681, 680, 671, 670), (679, 678, 680, 681), (684, 683, 689, 690), (665, 666, 685, 686), (664, 665, 686, 687), (669, 664, 687, 682), (667, 668, 683, 684), (666, 667, 684, 685), (687, 686, 692, 693), (683, 682, 688, 689), (686, 685, 691, 692), (685, 684, 690, 691), (682, 687, 693, 688), (692, 691, 697, 698), (691, 690, 696, 697), (688, 693, 699, 694), (690, 689, 695, 696), (693, 692, 698, 699), (689, 688, 694, 695), (696, 695, 694, 699, 698, 697), (704, 703, 709, 710), (700, 612, 705, 706), (701, 700, 706, 707), (615, 701, 707, 702), (613, 614, 703, 704), (612, 613, 704, 705), (707, 706, 712, 713), (703, 702, 708, 709), (706, 705, 711, 712), (705, 704, 710, 711), (702, 707, 713, 708), (712, 711, 717, 718), (711, 710, 716, 717), (708, 713, 719, 714), (710, 709, 715, 716), (713, 712, 718, 719), (709, 708, 714, 715), (716, 715, 714, 719, 718, 717), (734, 730, 728, 735), (735, 728, 726, 738), (738, 726, 724, 741), (741, 724, 722, 744), (728, 730, 750, 751), (747, 720, 730, 734), (744, 722, 720, 747), (731, 732, 737, 729), (732, 733, 736, 737), (733, 734, 735, 736), (729, 737, 740, 727), (737, 736, 739, 740), (736, 735, 738, 739), (727, 740, 743, 725), (740, 739, 742, 743), (739, 738, 741, 742), (725, 743, 746, 723), (743, 742, 745, 746), (742, 741, 744, 745), (721, 749, 732, 731), (749, 748, 733, 732), (748, 747, 734, 733), (723, 746, 749, 721), (746, 745, 748, 749), (745, 744, 747, 748), (752, 751, 757, 758), (722, 724, 753, 754), (720, 722, 754, 755), (730, 720, 755, 750), (726, 728, 751, 752), (724, 726, 752, 753), (755, 754, 760, 761), (751, 750, 756, 757), (754, 753, 759, 760), (753, 752, 758, 759), (750, 755, 761, 756), (760, 759, 765, 766), (759, 758, 764, 765), (756, 761, 767, 762), (758, 757, 763, 764), (761, 760, 766, 767), (757, 756, 762, 763), (764, 763, 762, 767, 766, 765), (782, 769, 771, 783), (783, 771, 773, 786), (786, 773, 775, 789), (789, 775, 777, 792), (771, 769, 798, 799), (795, 779, 769, 782), (792, 777, 779, 795), (768, 780, 785, 770), (780, 781, 784, 785), (781, 782, 783, 784), (770, 785, 788, 772), (785, 784, 787, 788), (784, 783, 786, 787), (772, 788, 791, 774), (788, 787, 790, 791), (787, 786, 789, 790), (774, 791, 794, 776), (791, 790, 793, 794), (790, 789, 792, 793), (778, 797, 780, 768), (797, 796, 781, 780), (796, 795, 782, 781), (776, 794, 797, 778), (794, 793, 796, 797), (793, 792, 795, 796), (800, 799, 805, 806), (777, 775, 801, 802), (779, 777, 802, 803), (769, 779, 803, 798), (773, 771, 799, 800), (775, 773, 800, 801), (803, 802, 808, 809), (799, 798, 804, 805), (802, 801, 807, 808), (801, 800, 806, 807), (798, 803, 809, 804), (808, 807, 813, 814), (807, 806, 812, 813), (804, 809, 815, 810), (806, 805, 811, 812), (809, 808, 814, 815), (805, 804, 810, 811), (812, 811, 810, 815, 814, 813), (830, 826, 824, 831), (831, 824, 822, 834), (834, 822, 820, 837), (837, 820, 818, 840), (824, 826, 846, 847), (843, 816, 826, 830), (840, 818, 816, 843), (827, 828, 833, 825), (828, 829, 832, 833), (829, 830, 831, 832), (825, 833, 836, 823), (833, 832, 835, 836), (832, 831, 834, 835), (823, 836, 839, 821), (836, 835, 838, 839), (835, 834, 837, 838), (821, 839, 842, 819), (839, 838, 841, 842), (838, 837, 840, 841), (817, 845, 828, 827), (845, 844, 829, 828), (844, 843, 830, 829), (819, 842, 845, 817), (842, 841, 844, 845), (841, 840, 843, 844), (848, 847, 853, 854), (818, 820, 849, 850), (816, 818, 850, 851), (826, 816, 851, 846), (822, 824, 847, 848), (820, 822, 848, 849), (851, 850, 856, 857), (847, 846, 852, 853), (850, 849, 855, 856), (849, 848, 854, 855), (846, 851, 857, 852), (856, 855, 861, 862), (855, 854, 860, 861), (852, 857, 863, 858), (854, 853, 859, 860), (857, 856, 862, 863), (853, 852, 858, 859), (860, 859, 858, 863, 862, 861), (868, 870, 894, 895), (882, 866, 864, 885), (879, 868, 866, 882), (885, 864, 873, 888), (891, 875, 870, 878), (878, 870, 868, 879), (888, 873, 875, 891), (871, 876, 881, 869), (876, 877, 880, 881), (877, 878, 879, 880), (869, 881, 884, 867), (881, 880, 883, 884), (880, 879, 882, 883), (867, 884, 887, 865), (884, 883, 886, 887), (883, 882, 885, 886), (865, 887, 890, 872), (887, 886, 889, 890), (886, 885, 888, 889), (874, 893, 876, 871), (893, 892, 877, 876), (892, 891, 878, 877), (872, 890, 893, 874), (890, 889, 892, 893), (889, 888, 891, 892), (896, 895, 901, 902), (873, 864, 897, 898), (875, 873, 898, 899), (870, 875, 899, 894), (866, 868, 895, 896), (864, 866, 896, 897), (899, 898, 904, 905), (895, 894, 900, 901), (898, 897, 903, 904), (897, 896, 902, 903), (894, 899, 905, 900), (904, 903, 909, 910), (903, 902, 908, 909), (900, 905, 911, 906), (902, 901, 907, 908), (905, 904, 910, 911), (901, 900, 906, 907), (908, 907, 906, 911, 910, 909)])
me_cylinder.polygons.foreach_set('material_index', [1, 1, 1, 1, 1, 1, 1, 1, 1, 1, 1, 1, 1, 1, 1, 1, 1, 1, 1, 1, 1, 1, 1, 1, 1, 1, 1, 1, 1, 1, 1, 1, 1, 1, 1, 1, 1, 0, 0, 0, 0, 0, 0, 0, 1, 1, 1, 1, 1, 1, 1, 1, 1, 1, 1, 1, 1, 1, 1, 1, 1, 1, 1, 1, 1, 1, 1, 1, 1, 1, 1, 1, 1, 1, 1, 1, 1, 1, 1, 0, 0, 0, 0, 0, 0, 0, 1, 1, 1, 1, 1, 1, 1, 1, 1, 1, 1, 1, 1, 1, 1, 1, 1, 1, 1, 1, 1, 1, 1, 1, 1, 1, 1, 1, 1, 1, 1, 1, 1, 1, 1, 1, 0, 0, 0, 0, 0, 0, 0, 1, 1, 1, 1, 1, 1, 1, 1, 1, 1, 1, 1, 1, 1, 1, 1, 1, 1, 1, 1, 1, 1, 1, 1, 1, 1, 1, 1, 1, 1, 1, 1, 1, 1, 1, 1, 1, 1, 1, 1, 1, 1, 0, 0, 0, 0, 0, 0, 0, 1, 1, 1, 1, 1, 1, 1, 1, 1, 1, 1, 1, 1, 1, 1, 1, 1, 1, 1, 1, 1, 1, 1, 1, 0, 0, 0, 0, 0, 0, 0, 1, 1, 1, 1, 1, 1, 1, 1, 1, 1, 1, 1, 1, 1, 1, 1, 1, 1, 1, 1, 1, 1, 1, 1, 1, 1, 1, 1, 1, 1, 0, 0, 0, 0, 0, 0, 0, 1, 1, 1, 1, 1, 1, 1, 1, 1, 1, 1, 1, 1, 1, 1, 1, 1, 1, 1, 1, 1, 1, 1, 1, 1, 1, 1, 1, 1, 1, 1, 1, 1, 1, 1, 1, 0, 0, 0, 0, 0, 0, 0, 1, 1, 1, 1, 1, 1, 1, 1, 1, 1, 1, 1, 1, 1, 1, 1, 1, 1, 1, 1, 1, 1, 1, 1, 1, 1, 1, 1, 1, 1, 1, 1, 1, 1, 1, 1, 0, 0, 0, 0, 0, 0, 0, 1, 1, 1, 1, 1, 1, 1, 1, 1, 1, 1, 1, 1, 1, 1, 1, 1, 1, 1, 1, 1, 1, 1, 1, 1, 1, 1, 1, 1, 1, 1, 1, 1, 1, 1, 1, 0, 0, 0, 0, 0, 0, 0, 1, 1, 1, 1, 1, 1, 1, 1, 1, 1, 1, 1, 1, 1, 1, 1, 1, 1, 1, 1, 1, 1, 1, 1, 1, 1, 1, 1, 1, 1, 1, 1, 1, 1, 1, 1, 0, 0, 0, 0, 0, 0, 0, 1, 1, 1, 1, 1, 1, 1, 1, 1, 1, 1, 1, 1, 1, 1, 1, 1, 1, 1, 1, 1, 1, 1, 1, 1, 1, 1, 1, 1, 1, 1, 1, 1, 1, 1, 1, 1, 0, 0, 0, 0, 0, 0, 0, 1, 1, 1, 1, 1, 1, 1, 1, 1, 1, 1, 1, 1, 1, 1, 1, 1, 1, 1, 1, 1, 1, 1, 1, 1, 1, 1, 1, 1, 1, 1, 1, 1, 1, 1, 0, 0, 0, 0, 0, 0, 0, 1, 1, 1, 1, 1, 1, 1, 1, 1, 1, 1, 1, 1, 1, 1, 1, 1, 1, 1, 1, 1, 1, 1, 1, 1, 1, 1, 1, 1, 1, 1, 1, 1, 1, 1, 1, 0, 0, 0, 0, 0, 0, 0, 1, 1, 1, 1, 1, 1, 1, 1, 1, 1, 1, 1, 1, 1, 1, 1, 1, 1, 1, 1, 1, 1, 1, 1, 1, 1, 1, 1, 1, 1, 1, 1, 1, 1, 1, 1, 1, 0, 0, 0, 0, 0, 0, 0, 1, 1, 1, 1, 1, 1, 1, 1, 1, 1, 1, 1, 1, 1, 1, 1, 1, 1, 1, 1, 1, 1, 1, 1, 0, 0, 0, 0, 0, 0, 0, 1, 1, 1, 1, 1, 1, 1, 1, 1, 1, 1, 0, 0, 0, 0, 0, 0, 0, 1, 1, 1, 1, 1, 1, 1, 1, 1, 1, 1, 1, 1, 1, 1, 1, 1, 1, 1, 1, 1, 1, 1, 1, 1, 1, 1, 1, 1, 1, 1, 1, 1, 1, 1, 1, 0, 0, 0, 0, 0, 0, 0, 1, 1, 1, 1, 1, 1, 1, 1, 1, 1, 1, 1, 1, 1, 1, 1, 1, 1, 1, 1, 1, 1, 1, 1, 1, 1, 1, 1, 1, 1, 1, 1, 1, 1, 1, 1, 0, 0, 0, 0, 0, 0, 0, 1, 1, 1, 1, 1, 1, 1, 1, 1, 1, 1, 1, 1, 1, 1, 1, 1, 1, 1, 1, 1, 1, 1, 1, 1, 1, 1, 1, 1, 1, 1, 1, 1, 1, 1, 1, 0, 0, 0, 0, 0, 0, 0, 1, 1, 1, 1, 1, 1, 1, 1, 1, 1, 1, 1, 1, 1, 1, 1, 1, 1, 1, 1, 1, 1, 1, 1, 1, 1, 1, 1, 1, 1, 1, 1, 1, 1, 1, 1, 0, 0, 0, 0, 0, 0, 0])
me_cylinder.materials.append(mat_mushroom_2_top)
me_cylinder.materials.append(mat_mushroom_2_flesh)
me_cylinder.use_remesh_preserve_volume = False
me_cylinder.use_remesh_preserve_attributes = False
me_cylinder.use_mirror_vertex_groups = False
me_cylinder.update()
me_gris = bpy.data.meshes.new('GRIS')
me_gris.from_pydata([(0.4319, 2.024, -1.605), (0.4894, -0.9614, -1.709), (0.4009, -0.9375, -1.797), (0.397, -0.9381, -1.7), (0.4609, -0.9526, -1.803), (0.3911, -0.9682, -1.801), (0.4511, -0.9833, -1.806), (0.6495, -1.626, -0.269), (-0.0006912, 2.437, 1.054), (0.1718, -1.622, -0.6119), (0.3221, 2.35, -0.6014), (0.4027, 2.338, 1.06), (0.3796, 1.41, -0.7216), (0.7576, -0.8627, -0.4053), (0.7129, 2.021, -1.114), (0.5172, -1.026, -1.368), (0.3707, -0.9991, -1.349), (0.3021, -1.311, -1.331), (0.5148, -1.314, -1.361), (-0.0006912, 2.711, 0.7468), (0.4217, -1.699, -0.5087), (-0.007593, -1.614, -0.6168), (0.7255, 2.593, 0.3424), (0.7294, 1.321, -0.5311), (0.1697, -1.383, -0.6893), (0.5886, -0.763, -0.6099), (0.7868, 2.013, -0.7099), (0.5277, 1.571, -1.125), (0.7629, 1.731, -1.12), (0.6909, 2.089, -1.289), (0.505, -1.05, -1.54), (0.3499, -1.013, -1.509), (0.2948, -1.305, -1.464), (0.5203, -1.3, -1.489), (0.5985, -1.157, -1.378), (0.5471, -1.005, -1.196), (0.3813, -0.9699, -1.186), (0.2931, -1.351, -1.165), (0.5502, -1.344, -1.199), (0.1873, 2.687, 0.7318), (0.6636, 2.387, 0.8311), (0.5327, 1.41, -0.8636), (0.527, 2.245, -0.8099), (0.802, 1.512, -0.7325), (0.5052, 1.756, -1.266), (0.6068, -1.157, -1.537), (0.6229, -1.142, -1.201), (0.2116, -4.465, -0.01911), (0.4019, -3.822, -0.194), (0.205, -4.573, -0.0001387), (0.002701, -4.717, 0.1726), (-0.0007931, -4.807, 0.1729), (0.2174, -4.56, 0.07252), (0.5248, -3.201, 0.6498), (0.2125, -4.667, 0.06583), (-0.0006912, -4.767, 0.0997), (0.1047, -4.7, 0.07422), (0.06373, -4.67, 0.04988), (-0.0004333, -4.451, -0.4232), (0.09256, -4.403, -0.4445), (0.4977, -3.718, 0.001477), (-0.0006912, -4.65, 0.01264), (0.06148, -4.759, 0.0835), (0.115, -4.758, 0.08349), (-0.0007869, -4.699, 0.05066), (0.07087, -4.741, 0.07615), (0.1256, -4.631, 0.02334), (0.136, -4.624, 0.01394), (0.07191, -4.668, 0.0254), (0.06719, -4.662, 0.0167), (0.1213, -4.528, -0.07027), (0.119, -4.468, -0.108), (-0.0008537, -4.499, -0.08704), (-0.0006097, -4.565, -0.04654), (0.3202, -4.018, -0.1086), (0.3283, -3.985, 0.03023), (-0.0004605, -4.213, 0.3219), (0.2042, -4.093, 0.1662), (0.4478, -3.824, -0.1397), (-0.005091, -3.714, -0.07659), (0.002237, -3.7, -0.1035), (-0.0002112, -4.326, -0.2996), (-0.001436, -4.209, -0.2324), (0.08662, -4.318, -0.4018), (-0.0006912, -4.337, -0.4364), (0.1401, -4.313, -0.3589), (-0.00244, -4.417, -0.3548), (0.002428, -4.229, -0.1769), (0.09896, -4.615, 0.01996), (0.09902, -4.631, 0.005549), (-0.001058, -4.386, -0.1296), (-0.0006912, -2.808, -0.3254), (-0.0004734, -3.082, 1.026), (0.5481, -2.866, 0.008354), (0.4158, -3.383, 0.5273), (-0.00389, -3.432, 0.7455), (0.5327, -3.34, 0.3397), (0.5016, -3.448, 0.2313), (0.4755, -2.823, 1.015), (-0.0006912, -2.828, 1.157), (0.3037, -2.83, -0.2449), (0.6419, -3.1, 0.348), (0.2905, -2.205, -0.3737), (0.4488, -2.368, 1.146), (-0.0006912, -2.378, 1.256), (0.5812, -2.225, -0.08187), (-0.0006912, -2.201, -0.4697), (0.4449, -3.697, 0.1361), (0.2294, -3.662, -0.3814), (0.5197, -3.685, -0.1189), (1.062, -2.231, 0.4863), (0.6823, -2.864, 0.3945), (0.6468, -2.336, 1.031), (0.774, -2.605, 0.6436), (0.8089, -2.328, 1.026), (0.8693, -2.465, 0.8121), (0.8877, -2.419, 0.9001), (0.8999, -2.383, 0.8932), (1.304, -2.295, 0.6091), (1.271, -2.3, 0.6343), (1.277, -2.122, 0.8187), (1.263, -1.872, 1.073), (1.013, -2.177, 0.6051), (0.8993, -2.306, 0.8989), (1.081, -2.292, 0.5699), (0.7454, -2.354, 0.4935), (0.742, -2.43, 0.4738), (0.72, -2.524, 0.5166), (0.7794, -2.453, 0.5069), (0.8274, -2.364, 0.8308), (0.8246, -2.439, 0.8594), (0.7797, -2.402, 0.6795), (0.759, -2.453, 0.6261), (0.7652, -2.407, 0.8556), (0.7816, -2.471, 0.8155), (0.7757, -2.451, 0.9496), (0.9018, -2.335, 0.898), (0.8293, -2.396, 0.8752), (0.7608, -2.442, 0.8585), (1.496, -1.957, 0.9167), (1.426, -1.899, 0.9693), (1.525, -1.982, 0.8973), (1.182, -2.139, 0.8406), (0.9593, -2.176, 0.8107), (0.6809, -2.191, 0.7461), (1.052, -2.074, 1.023), (0.7386, -2.292, 0.3744), (-0.0006912, -2.487, -0.3939), (0.303, -2.508, -0.3003), (0.5694, -2.536, -0.01899), (0.7213, -2.56, 0.3935), (-0.0006912, -4.02, -0.3249), (0.113, -3.976, -0.3072), (0.329, -3.884, -0.2809), (0.9044, -2.324, 0.4911), (0.8552, -2.368, 0.4362), (0.9373, -2.319, 0.4), (0.9249, -2.333, 0.4366), (0.8773, -2.331, 0.4933), (0.9109, -2.37, 0.9079), (0.9911, -2.174, 0.9621), (0.8944, -2.308, 0.6176), (0.8407, -2.395, 0.971), (1.498, -1.789, 1.064), (1.387, -1.799, 1.145), (1.222, -1.938, 1.128), (1.236, -1.937, 1.093), (1.378, -1.793, 1.118), (1.455, -1.787, 1.073), (1.505, -1.787, 1.111), (1.541, -1.783, 1.113), (1.534, -1.763, 1.129), (1.452, -1.796, 1.159), (1.452, -1.796, 1.188), (1.463, -1.782, 1.176), (1.566, -1.815, 1.221), (1.541, -1.81, 1.193), (1.053, -2.149, 0.9207), (1.47, -1.774, 1.129), (1.252, -1.933, 1.005), (1.498, -1.767, 1.152), (1.431, -1.771, 1.141), (1.485, -1.761, 1.109), (0.8461, -2.374, 0.7473), (0.9939, -2.282, 0.7832), (0.9554, -2.286, 0.6154), (0.8963, -2.271, 0.4553), (0.8076, -2.375, 0.4468), (0.8486, -2.349, 0.6385), (0.8612, -2.23, 0.6089), (0.7484, -2.23, 0.5701), (0.8222, -2.277, 0.4904), (0.7561, -2.449, 0.614), (0.7353, -2.459, 0.6669), (0.7933, -2.519, 0.5976), (0.736, -2.484, 0.6761), (0.7122, -2.463, 0.6481), (0.4477, -3.117, 0.8447), (0.628, -2.921, 0.7036), (0.7203, -2.648, 0.6137), (0.5895, -3.094, 0.5463), (0.6005, -3.056, 0.4634), (0.6423, -3.013, 0.44), (0.6271, -3.095, 0.5818), (0.5322, -3.274, 0.426), (0.6147, -3.106, 0.4134), (0.4259, -3.518, 0.3526), (0.1262, -4.639, 0.03557), (0.1408, -4.657, 0.03013), (0.4619, -3.374, 0.4544), (0.5019, -3.272, -0.04608), (0.5759, -3.264, 0.2184), (0.2741, -3.225, -0.2496), (-0.0006912, -3.208, -0.3159), (0.3709, -3.293, 0.7567), (0.4959, -3.252, 0.5391), (0.4928, -3.268, 0.5612), (-0.0007734, -4.462, -0.1016), (0.2997, -4.014, -0.1447), (0.3645, -3.715, -0.1031), (0.09394, -4.412, -0.3786), (0.1282, -4.323, -0.3363), (0.00025, -4.466, -0.3818), (0.09931, -4.431, -0.1252), (0.347, -3.895, -0.1578), (0.658, -2.527, 0.831), (0.6736, -2.571, 0.7875), (0.6541, -2.557, 0.8287), (0.6651, -2.534, 0.6994), (0.566, -2.55, 0.6812), (0.5949, -2.516, 0.6418), (0.5517, -2.593, 0.6662), (0.5507, -2.583, 0.6765), (0.6012, -2.52, 0.6181), (0.5981, -2.532, 0.6286), (0.5899, -2.564, 0.6299), (0.718, -2.447, 0.8184), (0.6991, -2.447, 0.7045), (0.7062, -2.526, 0.8326), (0.7089, -2.497, 0.8443), (0.685, -2.477, 0.6585), (0.7011, -2.489, 0.6859), (0.1023, -4.433, 0.001772), (0.07157, -4.434, -0.01449), (0.1014, -4.442, -0.03828), (0.1215, -4.441, -0.02342), (0.5637, -3.528, 0.03455), (0.7601, -2.472, 0.5637), (0.7792, -2.417, 0.5697), (0.7248, -2.424, 0.4362), (0.614, -2.191, 0.9078), (0.742, -2.166, 0.5528), (0.5561, -2.575, 1.006), (0.6317, -2.73, 0.8088), (0.7107, -2.694, 0.565), (0.6515, -2.668, 0.801), (0.7389, -2.573, 0.8396), (0.6883, -2.518, 0.9503), (0.2444, -1.873, -0.5258), (0.5673, -1.878, -0.1863), (-0.0006912, -1.863, -0.5693), (0.7828, -1.912, 0.3956), (0.6725, -1.922, 0.8526), (0.4199, -1.939, 1.211), (-0.0006912, -1.942, 1.371), (0.0009476, -3.763, 0.5174), (0.2829, -3.762, 0.3497), (-0.0006912, -3.657, -0.455), (0.3109, 1.77, -1.105), (-0.002701, 1.737, -0.7192), (0.2966, 1.716, -0.9215), (0.3061, 1.87, -1.25), (0.3148, 2.031, -1.118), (-0.007033, 2.16, -0.6499), (0.2814, 2.071, -0.9179), (0.3097, 2.061, -1.255), (-0.0006912, 1.807, 1.388), (0.3924, 1.787, 1.309), (0.7144, 1.871, -1.292), (0.8342, 1.973, 0.9634), (0.9905, 2.131, 0.3721), (0.4153, 2.103, -1.446), (0.6563, 2.009, -1.443), (0.507, 1.762, -1.37), (0.3436, 1.855, -1.381), (0.3286, 2.012, -1.418), (0.6651, 1.862, -1.404), (0.5655, 2.101, -1.456), (0.797, -1.073, -0.3015), (0.7262, -1.094, 1.098), (0.9321, -1.086, 0.4311), (-0.0006912, -1.103, 2.031), (0.3787, -1.101, 1.704), (0.7501, -1.448, -0.2488), (0.6967, -1.446, 1.024), (0.8777, -1.449, 0.427), (-0.0006912, -1.454, 1.715), (0.38, -1.455, 1.484), (0.271, -1.115, -1.33), (-0.0032, -1.102, -0.6752), (0.2422, -1.126, -1.486), (0.2795, -1.104, -1.174), (0.3077, -0.8657, -0.6713), (0.06302, 2.772, 0.3594), (-0.0001702, 2.772, 0.3635), (0.08108, 2.736, 0.5813), (-0.001302, 2.736, 0.5849), (0.02621, 2.924, 0.2643), (-0.0006663, 2.924, 0.2667), (0.04511, 2.911, 0.4253), (0.0002571, 2.911, 0.4286), (0.8051, -0.6022, -0.3425), (0.7621, -0.6203, 1.188), (0.9982, -0.6063, 0.423), (-0.0006912, -0.6415, 2.247), (0.3816, -0.6353, 1.981), (0.4882, -0.5679, -0.6574), (-0.001821, -0.6145, -0.7447), (0.8539, 0.0004504, -0.3571), (0.8037, -0.05971, 1.452), (1.041, -0.03695, 0.4219), (-0.0006912, -0.06013, 2.308), (0.3796, -0.06015, 2.117), (-0.0003072, -0.02767, -0.8536), (0.5362, -0.02029, -0.6928), (0.8545, 0.6393, -0.3038), (0.8382, 0.5906, 1.312), (1.005, 0.6025, 0.4524), (-0.0006912, 0.5918, 2.218), (0.3821, 0.5917, 1.948), (-0.00387, 0.6269, -0.815), (0.5565, 0.6419, -0.6616), (0.8375, 1.12, -0.1828), (0.8296, 1.145, 1.155), (0.9664, 1.083, 0.4433), (-0.0006912, 1.206, 2.009), (0.3813, 1.205, 1.725), (-0.003321, 1.228, -0.8116), (0.5268, 1.234, -0.5342), (0.3971, 2.142, -0.9998), (0.6393, 2.142, -0.9647), (0.6162, -0.9523, -0.9425), (0.3879, -0.9496, -0.9353), (0.2675, -1.424, -0.8918), (0.5924, -1.441, -0.9141), (0.6879, -1.171, -0.9429), (0.2688, -1.086, -0.9291), (0.712, -0.8625, -0.583), (0.2282, -1.541, -0.7101), (0.6304, -1.559, -0.5251), (0.7592, -1.239, -0.5452), (0.2454, -1.081, -0.7829), (0.4178, -0.8532, -0.7553), (0.0195, 3.134, -0.0379), (-0.00321, 3.134, -0.03522), (0.02323, 3.107, -0.05989), (-0.003187, 3.107, -0.05684), (1.017, 1.435, 0.3919), (0.342, 2.761, 0.1514), (0.3799, 2.635, 0.7877), (0.1235, 2.141, -0.7077), (0.2046, 1.715, -0.7399), (-0.001175, 1.087, -0.7476), (-0.009702, 2.444, -0.3018), (0.6138, 2.421, -0.2528), (0.9139, 2.071, -0.1875), (0.9255, 1.496, -0.2062), (0.2018, 2.485, -0.3545), (0.8447, 1.64, 1.022), (0.001766, 2.589, 0.9054), (0.03983, 2.748, 0.1212), (0.1581, 2.745, 0.3498), (-0.008639, 2.748, 0.1212), (0.3774, 2.17, -1.294), (0.6029, 2.184, -1.311), (0.3812, 2.125, -1.19), (0.6224, 2.131, -1.201), (0.505, -1.047, -1.68), (0.3499, -1.01, -1.666), (0.2948, -1.301, -1.646), (0.5203, -1.297, -1.657), (0.6068, -1.154, -1.678), (0.2422, -1.123, -1.655), (0.5102, -1.112, -1.839), (0.3551, -1.106, -1.825), (0.3001, -1.366, -1.805), (0.5256, -1.362, -1.816), (0.612, -1.218, -1.838), (0.2474, -1.188, -1.814), (0.5534, -1.144, -1.949), (0.3489, -1.095, -1.943), (0.2762, -1.48, -1.934), (0.5736, -1.474, -1.939), (0.6876, -1.285, -1.948), (0.2069, -1.245, -1.939), (0.5509, -1.157, -2.032), (0.3455, -1.095, -2.024), (0.2725, -1.584, -2.014), (0.5712, -1.577, -2.02), (0.6857, -1.336, -2.031), (0.2028, -1.285, -2.019), (0.673, 1.93, -1.603), (0.5237, 1.683, -1.537), (0.3603, 1.776, -1.546), (0.3453, 1.933, -1.58), (0.6818, 1.783, -1.568), (0.5822, 2.022, -1.614), (0.4339, 1.983, -1.706), (0.675, 1.888, -1.704), (0.5257, 1.641, -1.638), (0.3623, 1.735, -1.648), (0.3473, 1.892, -1.681), (0.6837, 1.742, -1.669), (0.5841, 1.981, -1.715), (0.4458, 1.853, -1.877), (0.6869, 1.758, -1.875), (0.5376, 1.511, -1.809), (0.3742, 1.605, -1.819), (0.3592, 1.761, -1.852), (0.6957, 1.611, -1.84), (0.5961, 1.85, -1.886), (0.4666, 1.671, -2.013), (0.7663, 1.554, -2.013), (0.5807, 1.247, -2.001), (0.3776, 1.363, -2.003), (0.359, 1.558, -2.009), (0.7771, 1.372, -2.007), (0.6533, 1.668, -2.015), (0.5747, 2.046, -1.722), (0.4245, 2.049, -1.712), (0.4302, 1.969, -1.804), (0.5694, 1.967, -1.812), (0.5606, 2.028, -1.818), (0.4214, 2.03, -1.81), (0.4227, 1.972, -1.91), (0.4861, 1.971, -1.914), (0.4821, 1.999, -1.916), (0.4187, 2.0, -1.912)], [(306, 304)], [(99, 92, 98), (6, 5, 2, 4), (272, 339, 375), (305, 371, 303), (81, 86, 220), (79, 80, 219), (246, 97, 107), (63, 54, 51), (158, 161, 188), (69, 68, 64), (202, 205, 101), (140, 163, 141), (62, 63, 51), (129, 133, 236), (274, 339, 272), (3, 2, 5, 378), (352, 25, 347), (348, 24, 351), (3, 1, 4, 2), (340, 26, 14), (366, 43, 26, 365), (250, 262, 263), (26, 340, 42), (261, 259, 7, 293, 295), (342, 36, 301, 346), (10, 364, 42), (324, 323, 330, 331), (376, 14, 29), (340, 14, 376), (270, 12, 361), (367, 358, 22, 364), (350, 288, 293), (292, 289, 312, 315), (26, 42, 364, 365), (283, 44, 271, 284), (283, 286, 278, 44), (341, 35, 36, 342), (343, 37, 38, 344), (301, 37, 343, 346), (302, 299, 317), (146, 150, 149, 105), (54, 52, 50, 51), (221, 220, 59, 85), (62, 51, 55), (68, 57, 65, 64), (49, 47, 52, 54), (242, 56, 57, 243), (208, 63, 56, 207), (249, 150, 146), (68, 88, 57), (243, 57, 88, 244), (245, 207, 56, 242), (62, 64, 65), (218, 87, 79), (223, 71, 72, 217), (71, 47, 49, 70), (210, 246, 109), (168, 169, 178), (266, 265, 76, 77), (50, 52, 77, 76), (218, 74, 71, 223), (75, 107, 266, 77), (224, 153, 78), (78, 48, 109, 60), (224, 82, 221), (228, 234, 235), (234, 241, 240, 233), (221, 81, 220), (220, 86, 222), (218, 79, 219), (221, 82, 81), (149, 150, 111, 93), (89, 66, 88, 68), (223, 87, 218), (58, 84, 83, 59), (206, 94, 266), (84, 151, 152, 83), (209, 94, 206), (78, 219, 224), (211, 101, 96), (219, 78, 74, 218), (49, 67, 70), (239, 227, 225), (219, 80, 224), (244, 88, 207, 245), (48, 108, 109), (119, 118, 141, 139), (69, 61, 73), (198, 53, 203), (67, 89, 70), (89, 69, 73), (239, 238, 227), (217, 90, 223), (94, 95, 265, 266), (132, 193, 195, 194), (140, 121, 181, 182), (153, 48, 78), (197, 98, 92), (212, 213, 91, 100), (202, 111, 198, 203), (115, 113, 194), (105, 149, 148, 102), (48, 153, 152, 108), (208, 54, 63), (102, 148, 147, 106), (160, 179, 167), (261, 146, 105, 259), (98, 253, 252), (89, 73, 70), (223, 90, 87), (246, 107, 60, 109), (254, 253, 198), (99, 98, 103, 104), (197, 53, 198), (115, 116, 256, 113), (144, 250, 112), (194, 113, 127, 247), (110, 122, 120), (118, 119, 157, 156), (199, 127, 113), (241, 196, 240), (177, 123, 129, 183), (247, 128, 248), (133, 129, 123, 137), (134, 115, 194, 195), (240, 192, 131, 237), (136, 117, 130, 137), (112, 257, 114), (126, 125, 187), (250, 103, 252, 112), (119, 124, 157), (139, 168, 142, 119), (120, 145, 121, 140), (189, 190, 144), (114, 143, 144, 112), (85, 153, 224, 221), (107, 206, 266), (23, 43, 366), (186, 122, 110), (248, 192, 247), (250, 263, 103), (83, 152, 153, 85), (224, 80, 82), (207, 66, 208), (248, 131, 192), (108, 152, 151, 267), (54, 208, 49), (93, 100, 148, 149), (97, 206, 107), (83, 85, 59), (214, 95, 94), (191, 158, 155, 187), (154, 186, 157), (186, 154, 158), (180, 182, 181), (179, 177, 142), (162, 159, 166, 165), (145, 162, 165, 121), (135, 162, 114), (162, 116, 159), (163, 171, 170), (184, 185, 124, 142), (139, 141, 170, 169), (172, 167, 178), (173, 165, 166, 172), (184, 161, 185), (179, 142, 168), (170, 175, 176, 169), (164, 165, 173), (176, 178, 169), (167, 172, 166), (164, 181, 121), (163, 140, 182), (120, 122, 143), (126, 128, 127), (123, 136, 137), (237, 131, 129, 236), (137, 138, 133), (122, 186, 189), (172, 178, 176), (56, 65, 57), (143, 122, 189), (165, 164, 121), (155, 158, 248, 128), (123, 160, 136), (117, 136, 159), (174, 180, 181), (154, 124, 185), (174, 164, 173), (142, 177, 184), (171, 182, 180), (180, 174, 173, 175), (142, 124, 119), (170, 171, 180, 175), (253, 255, 252), (178, 167, 179, 168), (177, 179, 160), (164, 174, 181), (183, 129, 131), (176, 175, 173, 172), (171, 163, 182), (188, 183, 131, 248), (114, 145, 143), (116, 135, 256), (137, 130, 138), (158, 154, 185, 161), (161, 184, 183), (247, 132, 194), (141, 163, 170), (168, 139, 169), (110, 156, 157, 186), (128, 126, 187), (117, 159, 116), (184, 177, 183), (190, 189, 191), (186, 191, 189), (177, 160, 123), (188, 161, 183), (262, 250, 144, 251), (203, 53, 216), (135, 116, 162), (192, 132, 247), (159, 136, 160), (132, 196, 193), (132, 192, 196), (134, 130, 115), (118, 110, 120), (210, 212, 100, 93), (216, 53, 214, 94), (159, 160, 167, 166), (239, 225, 236, 133), (128, 187, 155), (216, 215, 200, 203), (252, 103, 98), (201, 202, 203, 200), (75, 60, 107), (69, 64, 61), (143, 189, 144), (64, 62, 55), (66, 67, 208), (62, 65, 63), (208, 67, 49), (69, 89, 68), (89, 67, 66), (96, 209, 206, 97), (204, 96, 101, 205), (100, 91, 147, 148), (213, 212, 108, 267), (212, 210, 109, 108), (78, 60, 74), (110, 118, 156), (264, 104, 103, 263), (216, 94, 209, 215), (200, 205, 201), (53, 197, 214), (222, 58, 59, 220), (202, 201, 205), (261, 251, 146), (214, 197, 92), (235, 226, 228), (214, 92, 95), (225, 232, 229), (230, 237, 236, 229), (233, 240, 237, 230), (238, 226, 231, 227), (234, 228, 241), (236, 225, 229), (241, 228, 195), (115, 117, 116), (199, 113, 256), (226, 235, 231), (246, 210, 211), (190, 191, 125), (158, 188, 248), (238, 239, 138), (193, 241, 195), (232, 227, 231), (209, 96, 204, 215), (225, 227, 232), (193, 196, 241), (226, 238, 134), (138, 239, 133), (258, 20, 259), (71, 70, 73, 72), (88, 66, 207), (111, 101, 211), (97, 246, 211), (210, 93, 111, 211), (117, 115, 130), (238, 138, 130, 134), (128, 247, 127), (120, 143, 145), (63, 65, 56), (146, 251, 125, 249), (226, 134, 195, 228), (190, 125, 251), (249, 127, 254, 150), (190, 251, 144), (127, 199, 254), (186, 158, 191), (358, 371, 359), (257, 112, 252, 255), (135, 114, 257), (145, 114, 162), (254, 199, 255, 253), (197, 198, 253, 98), (126, 249, 125), (7, 259, 20), (9, 20, 258), (364, 22, 280, 365), (260, 21, 258), (126, 127, 249), (135, 257, 256), (255, 256, 257), (199, 256, 255), (47, 71, 74, 75), (118, 120, 140, 141), (154, 157, 124), (196, 192, 240), (97, 211, 96), (297, 296, 264, 263), (9, 258, 21), (295, 294, 262, 261), (361, 360, 274, 270), (284, 271, 275, 285), (337, 269, 361, 362), (373, 281, 285, 275), (22, 358, 359, 40), (277, 276, 335, 336), (11, 277, 368, 279), (334, 357, 368, 333), (22, 40, 279, 280), (366, 365, 280, 357), (290, 288, 13, 311, 313), (351, 24, 299, 302), (11, 8, 276, 277), (376, 29, 374), (282, 29, 278, 286), (369, 8, 11), (287, 281, 373, 374), (338, 331, 330, 362), (350, 293, 349), (292, 297, 294, 289), (290, 295, 293, 288), (313, 312, 289, 290), (295, 290, 289, 294), (275, 375, 373), (297, 292, 291, 296), (315, 314, 291, 292), (361, 12, 362), (34, 18, 33, 45), (347, 288, 350), (39, 359, 371), (370, 372, 304, 303), (13, 347, 25), (111, 254, 198), (306, 19, 305), (371, 370, 303), (273, 363, 367, 360), (268, 272, 275, 271), (306, 305, 309, 310), (303, 304, 308, 307), (359, 369, 11), (310, 309, 353, 354), (329, 326, 333, 336), (320, 313, 311, 318), (313, 320, 319, 312), (362, 12, 338), (47, 75, 77, 52), (315, 322, 321, 314), (364, 10, 367), (40, 359, 11, 279), (316, 25, 352, 302), (331, 325, 318, 324), (9, 24, 348), (322, 319, 326, 329), (320, 318, 325, 327), (346, 351, 352, 342), (327, 326, 319, 320), (311, 13, 25), (302, 317, 316), (200, 215, 204, 205), (329, 328, 321, 322), (263, 262, 294, 297), (19, 39, 305), (316, 324, 318, 311), (334, 327, 325, 332), (327, 334, 333, 326), (324, 316, 317, 323), (350, 345, 341, 347), (258, 102, 106, 260), (329, 336, 335, 328), (46, 35, 341, 345), (344, 38, 46, 345), (311, 25, 316), (366, 357, 334, 332), (338, 23, 332), (24, 9, 21), (268, 27, 41, 270), (27, 28, 43, 41), (14, 28, 278, 29), (376, 375, 339, 340), (272, 268, 270, 274), (322, 315, 312, 319), (28, 14, 26, 43), (342, 352, 347, 341), (344, 349, 348, 343), (351, 346, 343, 348), (254, 111, 150), (28, 27, 44, 278), (298, 16, 31, 300), (345, 350, 349, 344), (27, 268, 271, 44), (9, 348, 20), (303, 307, 309, 305), (349, 20, 348), (259, 105, 102, 258), (202, 101, 111), (15, 34, 45, 30), (347, 13, 288), (42, 340, 339), (7, 20, 349), (74, 60, 75), (351, 302, 352), (15, 16, 36, 35), (298, 17, 37, 301), (17, 18, 38, 37), (187, 125, 191), (34, 15, 35, 46), (18, 34, 46, 38), (16, 298, 301, 36), (18, 17, 32, 33), (17, 298, 300, 32), (272, 375, 275), (251, 261, 262), (307, 355, 353, 309), (307, 308, 356, 355), (355, 356, 354, 353), (280, 279, 368, 357), (16, 15, 30, 31), (371, 358, 370), (24, 21, 299), (29, 282, 287, 374), (338, 12, 41, 23), (269, 273, 360, 361), (367, 10, 360), (369, 39, 19), (333, 368, 277, 336), (363, 370, 358, 367), (359, 39, 369), (360, 10, 274), (39, 371, 305), (23, 366, 332), (339, 274, 10, 42), (376, 374, 373, 375), (331, 338, 332, 325), (41, 12, 270), (43, 23, 41), (293, 7, 349), (45, 33, 380, 381), (32, 300, 382, 379), (33, 32, 379, 380), (300, 31, 378, 382), (30, 1, 3, 31), (30, 45, 381, 377), (381, 380, 386, 387), (379, 382, 388, 385), (380, 379, 385, 386), (382, 378, 384, 388), (378, 377, 383, 384), (377, 381, 387, 383), (387, 386, 392, 393), (385, 388, 394, 391), (386, 385, 391, 392), (388, 384, 390, 394), (384, 383, 389, 390), (383, 387, 393, 389), (393, 392, 398, 399), (391, 394, 400, 397), (392, 391, 397, 398), (394, 390, 396, 400), (390, 389, 395, 396), (389, 393, 399, 395), (397, 400, 399, 398), (399, 400, 396, 395), (5, 6, 377, 378), (378, 31, 3), (6, 4, 1, 377), (377, 1, 30), (286, 283, 402, 405), (287, 282, 401, 406), (285, 281, 0, 404), (283, 284, 403, 402), (284, 285, 404, 403), (282, 286, 405, 401), (281, 287, 406, 0), (405, 402, 409, 412), (406, 401, 408, 413), (404, 0, 407, 411), (402, 403, 410, 409), (403, 404, 411, 410), (401, 405, 412, 408), (0, 406, 428, 429), (412, 409, 416, 419), (413, 408, 415, 420), (411, 407, 414, 418), (409, 410, 417, 416), (410, 411, 418, 417), (408, 412, 419, 415), (0, 429, 407), (419, 416, 423, 426), (420, 415, 422, 427), (418, 414, 421, 425), (416, 417, 424, 423), (417, 418, 425, 424), (415, 419, 426, 422), (414, 420, 427, 421), (423, 424, 426), (422, 426, 424, 425), (427, 422, 425), (427, 425, 421), (406, 413, 428), (413, 420, 414, 407), (429, 428, 432, 433), (407, 429, 433, 430), (428, 413, 431, 432), (413, 407, 430, 431), (433, 432, 436, 437), (430, 433, 437, 434), (432, 431, 435, 436), (431, 430, 434, 435), (435, 434, 437, 436), (370, 363, 372)])
me_gris.polygons.foreach_set('use_smooth', [True] * 533)
me_gris.polygons.foreach_set('material_index', [1, 3, 1, 1, 1, 1, 1, 1, 1, 1, 1, 1, 1, 1, 1, 3, 2, 1, 3, 1, 1, 1, 1, 1, 1, 1, 2, 1, 1, 2, 1, 1, 1, 1, 1, 1, 1, 1, 1, 2, 1, 1, 1, 1, 1, 1, 1, 1, 1, 1, 1, 1, 1, 1, 1, 1, 1, 1, 1, 1, 1, 1, 1, 1, 1, 1, 1, 1, 1, 1, 1, 1, 1, 1, 2, 1, 2, 1, 1, 1, 1, 1, 1, 1, 1, 1, 1, 1, 1, 1, 1, 1, 1, 1, 1, 1, 1, 1, 2, 1, 1, 1, 1, 1, 2, 1, 1, 1, 1, 1, 1, 1, 1, 1, 1, 1, 1, 1, 1, 1, 1, 1, 1, 1, 1, 1, 1, 1, 1, 1, 1, 1, 1, 1, 1, 1, 1, 1, 1, 1, 1, 1, 1, 1, 1, 2, 1, 1, 1, 1, 1, 1, 1, 1, 1, 1, 1, 1, 1, 1, 1, 1, 1, 1, 1, 1, 1, 1, 1, 1, 1, 1, 1, 1, 1, 1, 1, 1, 1, 1, 1, 1, 1, 1, 1, 1, 1, 1, 1, 1, 1, 1, 1, 1, 1, 1, 1, 1, 1, 1, 1, 1, 1, 1, 1, 1, 1, 1, 1, 1, 1, 1, 1, 1, 1, 1, 1, 1, 1, 1, 1, 1, 1, 1, 1, 1, 1, 1, 1, 1, 1, 1, 1, 1, 1, 1, 1, 1, 1, 1, 1, 1, 1, 1, 1, 1, 2, 2, 1, 1, 1, 1, 1, 1, 1, 1, 1, 1, 1, 1, 1, 1, 1, 1, 1, 1, 1, 1, 1, 1, 1, 1, 1, 1, 1, 1, 1, 1, 1, 1, 1, 1, 1, 1, 1, 1, 1, 1, 1, 1, 1, 1, 1, 1, 1, 1, 1, 1, 1, 1, 1, 1, 1, 1, 1, 1, 1, 1, 2, 1, 2, 1, 1, 1, 1, 1, 1, 1, 1, 1, 1, 2, 1, 2, 1, 2, 1, 1, 1, 1, 1, 1, 1, 1, 2, 1, 1, 1, 1, 1, 2, 1, 1, 1, 1, 1, 1, 1, 1, 2, 1, 1, 1, 1, 2, 1, 1, 1, 1, 1, 1, 1, 1, 1, 1, 1, 1, 2, 1, 1, 1, 1, 2, 2, 1, 1, 1, 1, 1, 2, 2, 1, 1, 1, 1, 2, 1, 1, 2, 1, 2, 1, 1, 1, 2, 1, 2, 2, 1, 1, 1, 1, 1, 1, 1, 1, 1, 1, 1, 1, 1, 1, 1, 2, 1, 2, 1, 1, 1, 1, 1, 1, 1, 1, 1, 1, 1, 1, 1, 1, 1, 1, 1, 1, 1, 1, 0, 1, 1, 1, 1, 2, 1, 2, 2, 1, 1, 1, 1, 1, 1, 1, 1, 1, 1, 2, 2, 1, 1, 1, 1, 1, 1, 1, 1, 1, 1, 1, 1, 1, 1, 3, 3, 3, 3, 3, 3, 3, 3, 3, 3, 3, 3, 3, 3, 3, 1, 3, 1, 1, 1, 1, 1, 1, 1, 1, 1, 1, 1, 1, 1, 1, 1, 1, 1, 1, 1, 1, 1, 1, 3, 3, 3, 3, 3, 3, 3, 3, 3, 3, 3, 1, 1, 1, 1, 1, 1, 3, 3, 3, 3, 3, 1])
me_gris.materials.append(mat_boarskin)
me_gris.materials.append(mat_boar_fur)
me_gris.materials.append(mat_lighter_boar_fur)
me_gris.materials.append(mat_boar_hoof)
me_gris.use_remesh_preserve_volume = False
me_gris.use_remesh_preserve_attributes = False
me_gris.use_mirror_vertex_groups = False
me_gris.update()

# ---- objects
ob_tusk_right = bpy.data.objects.new('Tusk_Right', me_cube_002)
ob_tusk_left = bpy.data.objects.new('Tusk_Left', me_cube)
ob_infection = bpy.data.objects.new('Infection', me_cylinder)
ob_boar_model = bpy.data.objects.new('Boar_Model', me_gris)

# ---- transforms, parenting, visibility, modifiers, constraints
ob_tusk_right.location = (-0.3101, -2.971, 1.823)
ob_tusk_right.scale = (-2.239, 2.851, 2.851)
ob_tusk_right.lineart.crease_threshold = 0.0
ob_tusk_left.location = (0.2995, -2.971, 1.823)
ob_tusk_left.scale = (2.545, 2.851, 2.851)
ob_tusk_left.lineart.crease_threshold = 0.0
ob_infection.location = (-0.523, -1.429, 4.017)
ob_infection.scale = (0.06901, 0.06901, 0.2534)
ob_infection.lineart.crease_threshold = 0.0
ob_boar_model.location = (-0.04318, 0.7443, 2.029)
ob_boar_model.lock_rotations_4d = False
ob_boar_model.empty_display_type = 'ARROWS'
ob_boar_model.lineart.crease_threshold = 0.0
_m = ob_boar_model.modifiers.new('Mirror', 'MIRROR')
_m.merge_threshold = 0.0389

# ---- collection membership
col_collection_1.objects.link(ob_tusk_right)
col_collection_1.objects.link(ob_tusk_left)
col_collection_1.objects.link(ob_infection)
col_collection_2.objects.link(ob_boar_model)

# ---- scene / render settings (as saved in the file)
scene.frame_start = 1; scene.frame_end = 250; scene.frame_set(1)
scene.render.engine = 'BLENDER_EEVEE_NEXT'
scene.render.image_settings.color_mode = 'RGB'
scene.render.image_settings.quality = 100
scene.render.image_settings.compression = 100
scene.render.image_settings.exr_codec = 'RLE'
scene.render.resolution_x = 800
scene.render.resolution_y = 600
scene.render.pixel_aspect_x = 100.0
scene.render.pixel_aspect_y = 100.0
scene.render.fps = 25
scene.render.dither_intensity = 0.0
scene.render.use_compositing = False
scene.render.use_sequencer = False
scene.render.bake_margin = 2
scene.render.bake_bias = 0.0
scene.render.use_stamp_time = False
scene.render.use_stamp_date = False
scene.render.use_stamp_frame = False
scene.render.use_stamp_camera = False
scene.render.use_stamp_scene = False
scene.render.use_stamp_filename = False
scene.render.use_stamp_render_time = False
scene.render.stamp_font_size = 0
scene.cycles.use_denoising = False
scene.cycles.samples = 10
scene.cycles.sampling_pattern = 'TABULATED_SOBOL'
scene.cycles.light_sampling_threshold = 0.0
scene.cycles.use_adaptive_sampling = False
scene.cycles.use_light_tree = False
scene.cycles.blur_glossy = 0.0
scene.cycles.volume_bounces = 1
scene.cycles.pixel_filter_type = 'GAUSSIAN'
scene.cycles.sample_clamp_indirect = 0.0
scene.view_settings.view_transform = 'Raw'
bpy.context.view_layer.update()

# ---- added for rendering (the .blend has no active camera): camera
cam_auto = bpy.data.cameras.new('AutoCamera')
cam_auto.lens = 50.0
cam_auto.sensor_width = 36.0
cam_auto.clip_end = 1000.0
ob_auto_camera = bpy.data.objects.new('AutoCamera', cam_auto)
scene.collection.objects.link(ob_auto_camera)
ob_auto_camera.location = (8.92375, -10.8525, 9.46491)
ob_auto_camera.rotation_euler = (1.09748, -7.21219e-08, 0.694738)
scene.camera = ob_auto_camera
bpy.context.view_layer.update()
